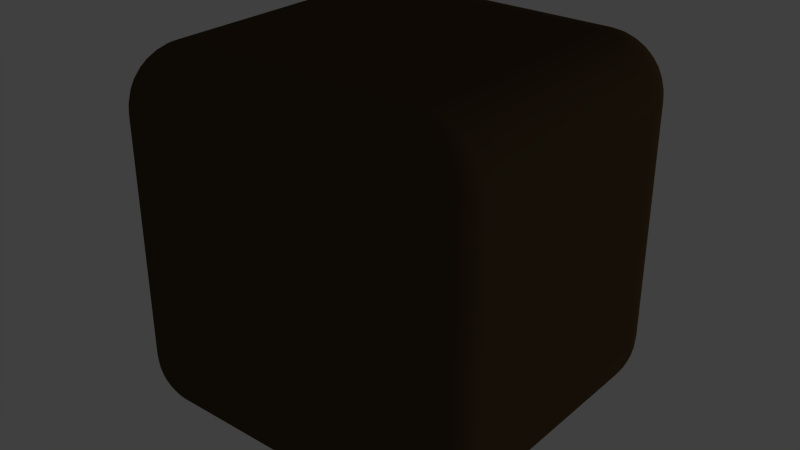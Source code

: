 # Source: boxSmall.blend  (saved by Blender 2.67.1; exported with 4.5.12 LTS)
import bpy
from mathutils import Matrix  # noqa: F401  (used for matrix-valued properties, if any)

bpy.ops.wm.read_factory_settings(use_empty=True)
scene = bpy.context.scene
scene.name = 'Scene'

# ---- collections
col_collection_1 = bpy.data.collections.new('Collection 1'); scene.collection.children.link(col_collection_1)

# ---- materials (node trees are filled in below, after node groups)
mat_swmaterial_0 = bpy.data.materials.new('SWMaterial-0')
mat_swmaterial_0.alpha_threshold = 0.0
mat_swmaterial_0.use_transparent_shadow = False
mat_swmaterial_0.diffuse_color = (0.08039, 0.05216, 0.02471, 1.0)
mat_swmaterial_0.specular_color = (0.3169, 0.3278, 0.3733)
mat_swmaterial_0.roughness = 0.5
mat_swmaterial_0.line_color = (0.0, 0.0, 0.0, 1.0)

# ---- material node trees

# ---- world
world_world = bpy.data.worlds.new('World'); scene.world = world_world
world_world.color = (0.05088, 0.05088, 0.05088)
world_world.use_sun_shadow = False
world_world.sun_shadow_jitter_overblur = 0.0
world_world.cycles.sampling_method = 'MANUAL'
world_world.cycles.sample_map_resolution = 256

# ---- cameras
cam_camera_0 = bpy.data.cameras.new('Camera-0')
cam_camera_0.clip_end = 5000.0
cam_camera_0.lens = 66.67
cam_camera_0.sensor_width = 32.0
cam_camera_0.sensor_height = 18.0
cam_camera_0.dof.focus_distance = 0.0
cam_camera_0.dof.aperture_fstop = 128.0

# ---- lights
light_light_2 = bpy.data.lights.new('Light-2', 'SUN')
light_light_2.color = (0.1, 0.1, 0.1)
light_light_2.transmission_factor = 0.0
light_light_2.angle = 0.1993
light_light_2.energy = 1.0
light_light_2.shadow_buffer_clip_start = 0.5
light_light_2.shadow_soft_size = 0.1
light_light_2.shadow_cascade_max_distance = 1000.0
light_light_2.cycles.use_multiple_importance_sampling = False
light_light_1 = bpy.data.lights.new('Light-1', 'SUN')
light_light_1.color = (0.2, 0.2, 0.2)
light_light_1.transmission_factor = 0.0
light_light_1.angle = 0.1993
light_light_1.energy = 1.0
light_light_1.shadow_buffer_clip_start = 0.5
light_light_1.shadow_soft_size = 0.1
light_light_1.shadow_cascade_max_distance = 1000.0
light_light_1.cycles.use_multiple_importance_sampling = False
light_light_0 = bpy.data.lights.new('Light-0', 'SUN')
light_light_0.color = (0.3, 0.3, 0.3)
light_light_0.transmission_factor = 0.0
light_light_0.angle = 0.1993
light_light_0.energy = 1.0
light_light_0.shadow_buffer_clip_start = 0.5
light_light_0.shadow_soft_size = 0.1
light_light_0.shadow_cascade_max_distance = 1000.0
light_light_0.cycles.use_multiple_importance_sampling = False

# ---- meshes
me_actorshape0_0_mesh = bpy.data.meshes.new('ActorShape0_0-Mesh')
me_actorshape0_0_mesh.from_pydata([(-0.3, 0.2, 0.2), (-0.3, 0.2, -0.2), (-0.3, -0.2, 0.2), (-0.3, -0.2, -0.2), (-0.2, -0.2, -0.3), (-0.2, 0.2, -0.3), (0.2, -0.2, -0.3), (0.2, 0.2, -0.3), (0.3, 0.2, 0.2), (0.3, -0.2, 0.2), (0.3, 0.2, -0.2), (0.3, -0.2, -0.2), (-0.2, 0.2, 0.3), (-0.2, -0.2, 0.3), (0.2, 0.2, 0.3), (0.2, -0.2, 0.3), (-0.2, -0.3, 0.2), (-0.2, -0.3, -0.2), (0.2, -0.3, 0.2), (0.2, -0.3, -0.2), (0.2, 0.3, -0.2), (-0.2, 0.3, -0.2), (0.2, 0.3, 0.2), (-0.2, 0.3, 0.2), (-0.2988, -0.2156, 0.2), (-0.2988, -0.2156, -0.2), (-0.2972, -0.2222, 0.2), (-0.2972, -0.2222, -0.2), (-0.2951, -0.2309, 0.2), (-0.2951, -0.2309, -0.2), (-0.29, -0.2433, 0.2), (-0.29, -0.2433, -0.2), (-0.2891, -0.2454, 0.2), (-0.2891, -0.2454, -0.2), (-0.2809, -0.2588, 0.2), (-0.2809, -0.2588, -0.2), (-0.278, -0.2622, 0.2), (-0.278, -0.2622, -0.2), (-0.2707, -0.2707, 0.2), (-0.2707, -0.2707, -0.2), (-0.2622, -0.278, 0.2), (-0.2622, -0.278, -0.2), (-0.2588, -0.2809, 0.2), (-0.2588, -0.2809, -0.2), (-0.2454, -0.2891, 0.2), (-0.2454, -0.2891, -0.2), (-0.2433, -0.29, 0.2), (-0.2433, -0.29, -0.2), (-0.2309, -0.2951, 0.2), (-0.2309, -0.2951, -0.2), (-0.2222, -0.2972, 0.2), (-0.2222, -0.2972, -0.2), (-0.2156, -0.2988, 0.2), (-0.2156, -0.2988, -0.2), (-0.2024, -0.2155, 0.2988), (-0.2, -0.2156, 0.2988), (-0.2, -0.2222, 0.2972), (-0.2048, -0.2305, 0.2951), (-0.2, -0.2309, 0.2951), (-0.2222, -0.2, 0.2972), (-0.2309, -0.2, 0.2951), (-0.2305, -0.2048, 0.2951), (-0.2433, -0.2, 0.29), (-0.2448, -0.2071, 0.2891), (-0.2, -0.2433, 0.29), (-0.2071, -0.2448, 0.2891), (-0.2, -0.2454, 0.2891), (-0.2092, -0.2581, 0.2809), (-0.2, -0.2588, 0.2809), (-0.2, -0.2622, 0.278), (-0.2111, -0.2698, 0.2707), (-0.2, -0.2707, 0.2707), (-0.2454, -0.2, 0.2891), (-0.2588, -0.2, 0.2809), (-0.2581, -0.2092, 0.2809), (-0.2622, -0.2, 0.278), (-0.2698, -0.2111, 0.2707), (-0.2707, -0.2, 0.2707), (-0.278, -0.2, 0.2622), (-0.2799, -0.2127, 0.2588), (-0.2, -0.278, 0.2622), (-0.2127, -0.2799, 0.2588), (-0.2, -0.2809, 0.2588), (-0.2139, -0.288, 0.2454), (-0.2, -0.2891, 0.2454), (-0.2, -0.29, 0.2433), (-0.2149, -0.2939, 0.2309), (-0.2, -0.2951, 0.2309), (-0.2809, -0.2, 0.2588), (-0.2891, -0.2, 0.2454), (-0.288, -0.2139, 0.2454), (-0.29, -0.2, 0.2433), (-0.2939, -0.2149, 0.2309), (-0.2155, -0.2024, 0.2988), (-0.2149, -0.2048, 0.2988), (-0.2294, -0.2095, 0.2951), (-0.2432, -0.214, 0.2891), (-0.2559, -0.2182, 0.2809), (-0.2672, -0.2219, 0.2707), (-0.2769, -0.225, 0.2588), (-0.2847, -0.2275, 0.2454), (-0.2905, -0.2294, 0.2309), (-0.2976, -0.2155, 0.2156), (-0.2939, -0.2305, 0.2156), (-0.2951, -0.2, 0.2309), (-0.2972, -0.2, 0.2222), (-0.2988, -0.2, 0.2156), (-0.2, -0.2972, 0.2222), (-0.2155, -0.2976, 0.2156), (-0.2, -0.2988, 0.2156), (-0.2305, -0.2939, 0.2156), (-0.2048, -0.2149, 0.2988), (-0.2095, -0.2294, 0.2951), (-0.214, -0.2432, 0.2891), (-0.2182, -0.2559, 0.2809), (-0.2219, -0.2672, 0.2707), (-0.225, -0.2769, 0.2588), (-0.2275, -0.2847, 0.2454), (-0.2294, -0.2905, 0.2309), (-0.2448, -0.288, 0.2156), (-0.2071, -0.2139, 0.2988), (-0.214, -0.2275, 0.2951), (-0.2206, -0.2405, 0.2891), (-0.2267, -0.2524, 0.2809), (-0.2321, -0.263, 0.2707), (-0.2367, -0.2721, 0.2588), (-0.2405, -0.2794, 0.2454), (-0.2432, -0.2847, 0.2309), (-0.2092, -0.2127, 0.2988), (-0.2182, -0.225, 0.2951), (-0.2267, -0.2367, 0.2891), (-0.2345, -0.2476, 0.2809), (-0.2416, -0.2572, 0.2707), (-0.2476, -0.2655, 0.2588), (-0.2524, -0.2721, 0.2454), (-0.2559, -0.2769, 0.2309), (-0.2581, -0.2799, 0.2156), (-0.2698, -0.2698, 0.2156), (-0.2111, -0.2111, 0.2988), (-0.2219, -0.2219, 0.2951), (-0.2321, -0.2321, 0.2891), (-0.2416, -0.2416, 0.2809), (-0.25, -0.25, 0.2707), (-0.2572, -0.2572, 0.2588), (-0.263, -0.263, 0.2454), (-0.2672, -0.2672, 0.2309), (-0.2799, -0.2581, 0.2156), (-0.2127, -0.2092, 0.2988), (-0.225, -0.2182, 0.2951), (-0.2367, -0.2267, 0.2891), (-0.2476, -0.2345, 0.2809), (-0.2572, -0.2416, 0.2707), (-0.2655, -0.2476, 0.2588), (-0.2721, -0.2524, 0.2454), (-0.2769, -0.2559, 0.2309), (-0.2139, -0.2071, 0.2988), (-0.2275, -0.214, 0.2951), (-0.2405, -0.2206, 0.2891), (-0.2524, -0.2267, 0.2809), (-0.263, -0.2321, 0.2707), (-0.2721, -0.2367, 0.2588), (-0.2794, -0.2405, 0.2454), (-0.2847, -0.2432, 0.2309), (-0.288, -0.2448, 0.2156), (-0.2156, -0.2, 0.2988), (-0.2149, -0.2048, -0.2988), (-0.2155, -0.2024, -0.2988), (-0.2127, -0.2092, -0.2988), (-0.2139, -0.2071, -0.2988), (-0.2111, -0.2111, -0.2988), (-0.2092, -0.2127, -0.2988), (-0.2071, -0.2139, -0.2988), (-0.2048, -0.2149, -0.2988), (-0.2024, -0.2155, -0.2988), (-0.2222, -0.2, -0.2972), (-0.2156, -0.2, -0.2988), (-0.2433, -0.2, -0.29), (-0.2309, -0.2, -0.2951), (-0.2305, -0.2048, -0.2951), (-0.2, -0.2433, -0.29), (-0.2, -0.2454, -0.2891), (-0.2071, -0.2448, -0.2891), (-0.2622, -0.2, -0.278), (-0.2588, -0.2, -0.2809), (-0.2581, -0.2092, -0.2809), (-0.2, -0.2622, -0.278), (-0.2, -0.2707, -0.2707), (-0.2111, -0.2698, -0.2707), (-0.278, -0.2, -0.2622), (-0.2707, -0.2, -0.2707), (-0.2698, -0.2111, -0.2707), (-0.2, -0.278, -0.2622), (-0.2, -0.2809, -0.2588), (-0.2127, -0.2799, -0.2588), (-0.29, -0.2, -0.2433), (-0.2891, -0.2, -0.2454), (-0.288, -0.2139, -0.2454), (-0.2, -0.29, -0.2433), (-0.2, -0.2951, -0.2309), (-0.2149, -0.2939, -0.2309), (-0.2972, -0.2, -0.2222), (-0.2951, -0.2, -0.2309), (-0.2939, -0.2149, -0.2309), (-0.2, -0.2972, -0.2222), (-0.2, -0.2988, -0.2156), (-0.2155, -0.2976, -0.2156), (-0.2305, -0.2939, -0.2156), (-0.2448, -0.288, -0.2156), (-0.2581, -0.2799, -0.2156), (-0.2698, -0.2698, -0.2156), (-0.2799, -0.2581, -0.2156), (-0.288, -0.2448, -0.2156), (-0.2939, -0.2305, -0.2156), (-0.2988, -0.2, -0.2156), (-0.2976, -0.2155, -0.2156), (-0.2905, -0.2294, -0.2309), (-0.2847, -0.2432, -0.2309), (-0.2769, -0.2559, -0.2309), (-0.2672, -0.2672, -0.2309), (-0.2559, -0.2769, -0.2309), (-0.2432, -0.2847, -0.2309), (-0.2294, -0.2905, -0.2309), (-0.2847, -0.2275, -0.2454), (-0.2794, -0.2405, -0.2454), (-0.2721, -0.2524, -0.2454), (-0.263, -0.263, -0.2454), (-0.2524, -0.2721, -0.2454), (-0.2405, -0.2794, -0.2454), (-0.2275, -0.2847, -0.2454), (-0.2139, -0.288, -0.2454), (-0.2, -0.2891, -0.2454), (-0.2809, -0.2, -0.2588), (-0.2799, -0.2127, -0.2588), (-0.2769, -0.225, -0.2588), (-0.2721, -0.2367, -0.2588), (-0.2655, -0.2476, -0.2588), (-0.2572, -0.2572, -0.2588), (-0.2476, -0.2655, -0.2588), (-0.2367, -0.2721, -0.2588), (-0.225, -0.2769, -0.2588), (-0.2672, -0.2219, -0.2707), (-0.263, -0.2321, -0.2707), (-0.2572, -0.2416, -0.2707), (-0.25, -0.25, -0.2707), (-0.2416, -0.2572, -0.2707), (-0.2321, -0.263, -0.2707), (-0.2219, -0.2672, -0.2707), (-0.2559, -0.2182, -0.2809), (-0.2524, -0.2267, -0.2809), (-0.2476, -0.2345, -0.2809), (-0.2416, -0.2416, -0.2809), (-0.2345, -0.2476, -0.2809), (-0.2267, -0.2524, -0.2809), (-0.2182, -0.2559, -0.2809), (-0.2092, -0.2581, -0.2809), (-0.2, -0.2588, -0.2809), (-0.2454, -0.2, -0.2891), (-0.2448, -0.2071, -0.2891), (-0.2432, -0.214, -0.2891), (-0.2405, -0.2206, -0.2891), (-0.2367, -0.2267, -0.2891), (-0.2321, -0.2321, -0.2891), (-0.2267, -0.2367, -0.2891), (-0.2206, -0.2405, -0.2891), (-0.214, -0.2432, -0.2891), (-0.2294, -0.2095, -0.2951), (-0.2275, -0.214, -0.2951), (-0.225, -0.2182, -0.2951), (-0.2219, -0.2219, -0.2951), (-0.2182, -0.225, -0.2951), (-0.214, -0.2275, -0.2951), (-0.2095, -0.2294, -0.2951), (-0.2048, -0.2305, -0.2951), (-0.2, -0.2156, -0.2988), (-0.2, -0.2222, -0.2972), (-0.2, -0.2309, -0.2951), (0.2, -0.2156, 0.2988), (0.2, -0.2222, 0.2972), (0.2, -0.2309, 0.2951), (0.2, -0.2433, 0.29), (0.2, -0.2454, 0.2891), (0.2, -0.2588, 0.2809), (0.2, -0.2622, 0.278), (0.2, -0.2707, 0.2707), (0.2, -0.278, 0.2622), (0.2, -0.2809, 0.2588), (0.2, -0.2891, 0.2454), (0.2, -0.29, 0.2433), (0.2, -0.2951, 0.2309), (0.2, -0.2972, 0.2222), (0.2, -0.2988, 0.2156), (-0.2988, 0.2, 0.2156), (-0.2972, 0.2, 0.2222), (-0.2951, 0.2, 0.2309), (-0.29, 0.2, 0.2433), (-0.2891, 0.2, 0.2454), (-0.2809, 0.2, 0.2588), (-0.278, 0.2, 0.2622), (-0.2707, 0.2, 0.2707), (-0.2622, 0.2, 0.278), (-0.2588, 0.2, 0.2809), (-0.2454, 0.2, 0.2891), (-0.2433, 0.2, 0.29), (-0.2309, 0.2, 0.2951), (-0.2222, 0.2, 0.2972), (-0.2156, 0.2, 0.2988), (-0.2156, 0.2988, 0.2), (-0.2156, 0.2988, -0.2), (-0.2222, 0.2972, 0.2), (-0.2222, 0.2972, -0.2), (-0.2309, 0.2951, 0.2), (-0.2309, 0.2951, -0.2), (-0.2433, 0.29, 0.2), (-0.2433, 0.29, -0.2), (-0.2454, 0.2891, 0.2), (-0.2454, 0.2891, -0.2), (-0.2588, 0.2809, 0.2), (-0.2588, 0.2809, -0.2), (-0.2622, 0.278, 0.2), (-0.2622, 0.278, -0.2), (-0.2707, 0.2707, 0.2), (-0.2707, 0.2707, -0.2), (-0.278, 0.2622, 0.2), (-0.278, 0.2622, -0.2), (-0.2809, 0.2588, 0.2), (-0.2809, 0.2588, -0.2), (-0.2891, 0.2454, 0.2), (-0.2891, 0.2454, -0.2), (-0.29, 0.2433, 0.2), (-0.29, 0.2433, -0.2), (-0.2951, 0.2309, 0.2), (-0.2951, 0.2309, -0.2), (-0.2972, 0.2222, 0.2), (-0.2972, 0.2222, -0.2), (-0.2988, 0.2156, 0.2), (-0.2988, 0.2156, -0.2), (-0.2156, 0.2, -0.2988), (-0.2222, 0.2, -0.2972), (-0.2309, 0.2, -0.2951), (-0.2433, 0.2, -0.29), (-0.2454, 0.2, -0.2891), (-0.2588, 0.2, -0.2809), (-0.2622, 0.2, -0.278), (-0.2707, 0.2, -0.2707), (-0.278, 0.2, -0.2622), (-0.2809, 0.2, -0.2588), (-0.2891, 0.2, -0.2454), (-0.29, 0.2, -0.2433), (-0.2951, 0.2, -0.2309), (-0.2972, 0.2, -0.2222), (-0.2988, 0.2, -0.2156), (0.2, -0.2156, -0.2988), (0.2, -0.2222, -0.2972), (0.2, -0.2309, -0.2951), (0.2, -0.2433, -0.29), (0.2, -0.2454, -0.2891), (0.2, -0.2588, -0.2809), (0.2, -0.2622, -0.278), (0.2, -0.2707, -0.2707), (0.2, -0.278, -0.2622), (0.2, -0.2809, -0.2588), (0.2, -0.2891, -0.2454), (0.2, -0.29, -0.2433), (0.2, -0.2951, -0.2309), (0.2, -0.2972, -0.2222), (0.2, -0.2988, -0.2156), (0.2988, -0.2156, -0.2), (0.2988, -0.2156, 0.2), (0.2972, -0.2222, -0.2), (0.2972, -0.2222, 0.2), (0.2951, -0.2309, -0.2), (0.2951, -0.2309, 0.2), (0.29, -0.2433, -0.2), (0.29, -0.2433, 0.2), (0.2891, -0.2454, -0.2), (0.2891, -0.2454, 0.2), (0.2809, -0.2588, -0.2), (0.2809, -0.2588, 0.2), (0.278, -0.2622, -0.2), (0.278, -0.2622, 0.2), (0.2707, -0.2707, -0.2), (0.2707, -0.2707, 0.2), (0.2622, -0.278, -0.2), (0.2622, -0.278, 0.2), (0.2588, -0.2809, -0.2), (0.2588, -0.2809, 0.2), (0.2454, -0.2891, -0.2), (0.2454, -0.2891, 0.2), (0.2433, -0.29, -0.2), (0.2433, -0.29, 0.2), (0.2309, -0.2951, -0.2), (0.2309, -0.2951, 0.2), (0.2222, -0.2972, -0.2), (0.2222, -0.2972, 0.2), (0.2156, -0.2988, -0.2), (0.2156, -0.2988, 0.2), (0.2155, -0.2024, 0.2988), (0.2156, -0.2, 0.2988), (0.2222, -0.2, 0.2972), (0.2305, -0.2048, 0.2951), (0.2309, -0.2, 0.2951), (0.2048, -0.2305, 0.2951), (0.2071, -0.2448, 0.2891), (0.2433, -0.2, 0.29), (0.2448, -0.2071, 0.2891), (0.2454, -0.2, 0.2891), (0.2581, -0.2092, 0.2809), (0.2588, -0.2, 0.2809), (0.2622, -0.2, 0.278), (0.2698, -0.2111, 0.2707), (0.2707, -0.2, 0.2707), (0.2092, -0.2581, 0.2809), (0.2111, -0.2698, 0.2707), (0.2127, -0.2799, 0.2588), (0.278, -0.2, 0.2622), (0.2799, -0.2127, 0.2588), (0.2809, -0.2, 0.2588), (0.288, -0.2139, 0.2454), (0.2891, -0.2, 0.2454), (0.29, -0.2, 0.2433), (0.2939, -0.2149, 0.2309), (0.2951, -0.2, 0.2309), (0.2139, -0.288, 0.2454), (0.2149, -0.2939, 0.2309), (0.2024, -0.2155, 0.2988), (0.2048, -0.2149, 0.2988), (0.2095, -0.2294, 0.2951), (0.214, -0.2432, 0.2891), (0.2182, -0.2559, 0.2809), (0.2219, -0.2672, 0.2707), (0.225, -0.2769, 0.2588), (0.2275, -0.2847, 0.2454), (0.2294, -0.2905, 0.2309), (0.2155, -0.2976, 0.2156), (0.2305, -0.2939, 0.2156), (0.2972, -0.2, 0.2222), (0.2976, -0.2155, 0.2156), (0.2988, -0.2, 0.2156), (0.2939, -0.2305, 0.2156), (0.2149, -0.2048, 0.2988), (0.2294, -0.2095, 0.2951), (0.2432, -0.214, 0.2891), (0.2559, -0.2182, 0.2809), (0.2672, -0.2219, 0.2707), (0.2769, -0.225, 0.2588), (0.2847, -0.2275, 0.2454), (0.2905, -0.2294, 0.2309), (0.288, -0.2448, 0.2156), (0.2139, -0.2071, 0.2988), (0.2275, -0.214, 0.2951), (0.2405, -0.2206, 0.2891), (0.2524, -0.2267, 0.2809), (0.263, -0.2321, 0.2707), (0.2721, -0.2367, 0.2588), (0.2794, -0.2405, 0.2454), (0.2847, -0.2432, 0.2309), (0.2127, -0.2092, 0.2988), (0.225, -0.2182, 0.2951), (0.2367, -0.2267, 0.2891), (0.2476, -0.2345, 0.2809), (0.2572, -0.2416, 0.2707), (0.2655, -0.2476, 0.2588), (0.2721, -0.2524, 0.2454), (0.2769, -0.2559, 0.2309), (0.2799, -0.2581, 0.2156), (0.2698, -0.2698, 0.2156), (0.2111, -0.2111, 0.2988), (0.2219, -0.2219, 0.2951), (0.2321, -0.2321, 0.2891), (0.2416, -0.2416, 0.2809), (0.25, -0.25, 0.2707), (0.2572, -0.2572, 0.2588), (0.263, -0.263, 0.2454), (0.2672, -0.2672, 0.2309), (0.2581, -0.2799, 0.2156), (0.2092, -0.2127, 0.2988), (0.2182, -0.225, 0.2951), (0.2267, -0.2367, 0.2891), (0.2345, -0.2476, 0.2809), (0.2416, -0.2572, 0.2707), (0.2476, -0.2655, 0.2588), (0.2524, -0.2721, 0.2454), (0.2559, -0.2769, 0.2309), (0.2071, -0.2139, 0.2988), (0.214, -0.2275, 0.2951), (0.2206, -0.2405, 0.2891), (0.2267, -0.2524, 0.2809), (0.2321, -0.263, 0.2707), (0.2367, -0.2721, 0.2588), (0.2405, -0.2794, 0.2454), (0.2432, -0.2847, 0.2309), (0.2448, -0.288, 0.2156), (-0.2155, 0.2024, 0.2988), (-0.2305, 0.2048, 0.2951), (-0.2, 0.2222, 0.2972), (-0.2, 0.2309, 0.2951), (-0.2048, 0.2305, 0.2951), (-0.2, 0.2433, 0.29), (-0.2071, 0.2448, 0.2891), (-0.2448, 0.2071, 0.2891), (-0.2581, 0.2092, 0.2809), (-0.2698, 0.2111, 0.2707), (-0.2, 0.2454, 0.2891), (-0.2, 0.2588, 0.2809), (-0.2092, 0.2581, 0.2809), (-0.2, 0.2622, 0.278), (-0.2111, 0.2698, 0.2707), (-0.2, 0.2707, 0.2707), (-0.2, 0.278, 0.2622), (-0.2127, 0.2799, 0.2588), (-0.2799, 0.2127, 0.2588), (-0.288, 0.2139, 0.2454), (-0.2939, 0.2149, 0.2309), (-0.2, 0.2809, 0.2588), (-0.2, 0.2891, 0.2454), (-0.2139, 0.288, 0.2454), (-0.2, 0.29, 0.2433), (-0.2149, 0.2939, 0.2309), (-0.2024, 0.2155, 0.2988), (-0.2048, 0.2149, 0.2988), (-0.2095, 0.2294, 0.2951), (-0.214, 0.2432, 0.2891), (-0.2182, 0.2559, 0.2809), (-0.2219, 0.2672, 0.2707), (-0.225, 0.2769, 0.2588), (-0.2275, 0.2847, 0.2454), (-0.2294, 0.2905, 0.2309), (-0.2155, 0.2976, 0.2156), (-0.2305, 0.2939, 0.2156), (-0.2, 0.2951, 0.2309), (-0.2, 0.2972, 0.2222), (-0.2, 0.2988, 0.2156), (-0.2976, 0.2155, 0.2156), (-0.2939, 0.2305, 0.2156), (-0.2149, 0.2048, 0.2988), (-0.2294, 0.2095, 0.2951), (-0.2432, 0.214, 0.2891), (-0.2559, 0.2182, 0.2809), (-0.2672, 0.2219, 0.2707), (-0.2769, 0.225, 0.2588), (-0.2847, 0.2275, 0.2454), (-0.2905, 0.2294, 0.2309), (-0.288, 0.2448, 0.2156), (-0.2139, 0.2071, 0.2988), (-0.2275, 0.214, 0.2951), (-0.2405, 0.2206, 0.2891), (-0.2524, 0.2267, 0.2809), (-0.263, 0.2321, 0.2707), (-0.2721, 0.2367, 0.2588), (-0.2794, 0.2405, 0.2454), (-0.2847, 0.2432, 0.2309), (-0.2127, 0.2092, 0.2988), (-0.225, 0.2182, 0.2951), (-0.2367, 0.2267, 0.2891), (-0.2476, 0.2345, 0.2809), (-0.2572, 0.2416, 0.2707), (-0.2655, 0.2476, 0.2588), (-0.2721, 0.2524, 0.2454), (-0.2769, 0.2559, 0.2309), (-0.2799, 0.2581, 0.2156), (-0.2698, 0.2698, 0.2156), (-0.2111, 0.2111, 0.2988), (-0.2219, 0.2219, 0.2951), (-0.2321, 0.2321, 0.2891), (-0.2416, 0.2416, 0.2809), (-0.25, 0.25, 0.2707), (-0.2572, 0.2572, 0.2588), (-0.263, 0.263, 0.2454), (-0.2672, 0.2672, 0.2309), (-0.2581, 0.2799, 0.2156), (-0.2092, 0.2127, 0.2988), (-0.2182, 0.225, 0.2951), (-0.2267, 0.2367, 0.2891), (-0.2345, 0.2476, 0.2809), (-0.2416, 0.2572, 0.2707), (-0.2476, 0.2655, 0.2588), (-0.2524, 0.2721, 0.2454), (-0.2559, 0.2769, 0.2309), (-0.2071, 0.2139, 0.2988), (-0.214, 0.2275, 0.2951), (-0.2206, 0.2405, 0.2891), (-0.2267, 0.2524, 0.2809), (-0.2321, 0.263, 0.2707), (-0.2367, 0.2721, 0.2588), (-0.2405, 0.2794, 0.2454), (-0.2432, 0.2847, 0.2309), (-0.2448, 0.288, 0.2156), (-0.2, 0.2156, 0.2988), (-0.2048, 0.2149, -0.2988), (-0.2024, 0.2155, -0.2988), (-0.2092, 0.2127, -0.2988), (-0.2071, 0.2139, -0.2988), (-0.2111, 0.2111, -0.2988), (-0.2127, 0.2092, -0.2988), (-0.2139, 0.2071, -0.2988), (-0.2149, 0.2048, -0.2988), (-0.2155, 0.2024, -0.2988), (-0.2, 0.2222, -0.2972), (-0.2, 0.2156, -0.2988), (-0.2, 0.2433, -0.29), (-0.2, 0.2309, -0.2951), (-0.2048, 0.2305, -0.2951), (-0.2448, 0.2071, -0.2891), (-0.2, 0.2622, -0.278), (-0.2, 0.2588, -0.2809), (-0.2092, 0.2581, -0.2809), (-0.2698, 0.2111, -0.2707), (-0.2, 0.278, -0.2622), (-0.2, 0.2707, -0.2707), (-0.2111, 0.2698, -0.2707), (-0.2799, 0.2127, -0.2588), (-0.2, 0.29, -0.2433), (-0.2, 0.2891, -0.2454), (-0.2139, 0.288, -0.2454), (-0.2939, 0.2149, -0.2309), (-0.2, 0.2972, -0.2222), (-0.2, 0.2951, -0.2309), (-0.2149, 0.2939, -0.2309), (-0.2976, 0.2155, -0.2156), (-0.2939, 0.2305, -0.2156), (-0.288, 0.2448, -0.2156), (-0.2799, 0.2581, -0.2156), (-0.2698, 0.2698, -0.2156), (-0.2581, 0.2799, -0.2156), (-0.2448, 0.288, -0.2156), (-0.2305, 0.2939, -0.2156), (-0.2, 0.2988, -0.2156), (-0.2155, 0.2976, -0.2156), (-0.2294, 0.2905, -0.2309), (-0.2432, 0.2847, -0.2309), (-0.2559, 0.2769, -0.2309), (-0.2672, 0.2672, -0.2309), (-0.2769, 0.2559, -0.2309), (-0.2847, 0.2432, -0.2309), (-0.2905, 0.2294, -0.2309), (-0.2275, 0.2847, -0.2454), (-0.2405, 0.2794, -0.2454), (-0.2524, 0.2721, -0.2454), (-0.263, 0.263, -0.2454), (-0.2721, 0.2524, -0.2454), (-0.2794, 0.2405, -0.2454), (-0.2847, 0.2275, -0.2454), (-0.288, 0.2139, -0.2454), (-0.2, 0.2809, -0.2588), (-0.2127, 0.2799, -0.2588), (-0.225, 0.2769, -0.2588), (-0.2367, 0.2721, -0.2588), (-0.2476, 0.2655, -0.2588), (-0.2572, 0.2572, -0.2588), (-0.2655, 0.2476, -0.2588), (-0.2721, 0.2367, -0.2588), (-0.2769, 0.225, -0.2588), (-0.2219, 0.2672, -0.2707), (-0.2321, 0.263, -0.2707), (-0.2416, 0.2572, -0.2707), (-0.25, 0.25, -0.2707), (-0.2572, 0.2416, -0.2707), (-0.263, 0.2321, -0.2707), (-0.2672, 0.2219, -0.2707), (-0.2182, 0.2559, -0.2809), (-0.2267, 0.2524, -0.2809), (-0.2345, 0.2476, -0.2809), (-0.2416, 0.2416, -0.2809), (-0.2476, 0.2345, -0.2809), (-0.2524, 0.2267, -0.2809), (-0.2559, 0.2182, -0.2809), (-0.2581, 0.2092, -0.2809), (-0.2, 0.2454, -0.2891), (-0.2071, 0.2448, -0.2891), (-0.214, 0.2432, -0.2891), (-0.2206, 0.2405, -0.2891), (-0.2267, 0.2367, -0.2891), (-0.2321, 0.2321, -0.2891), (-0.2367, 0.2267, -0.2891), (-0.2405, 0.2206, -0.2891), (-0.2432, 0.214, -0.2891), (-0.2095, 0.2294, -0.2951), (-0.214, 0.2275, -0.2951), (-0.2182, 0.225, -0.2951), (-0.2219, 0.2219, -0.2951), (-0.225, 0.2182, -0.2951), (-0.2275, 0.214, -0.2951), (-0.2294, 0.2095, -0.2951), (-0.2305, 0.2048, -0.2951), (0.2048, -0.2149, -0.2988), (0.2024, -0.2155, -0.2988), (0.2092, -0.2127, -0.2988), (0.2071, -0.2139, -0.2988), (0.2111, -0.2111, -0.2988), (0.2127, -0.2092, -0.2988), (0.2139, -0.2071, -0.2988), (0.2149, -0.2048, -0.2988), (0.2155, -0.2024, -0.2988), (0.2048, -0.2305, -0.2951), (0.2433, -0.2, -0.29), (0.2454, -0.2, -0.2891), (0.2448, -0.2071, -0.2891), (0.2092, -0.2581, -0.2809), (0.2622, -0.2, -0.278), (0.2707, -0.2, -0.2707), (0.2698, -0.2111, -0.2707), (0.2111, -0.2698, -0.2707), (0.278, -0.2, -0.2622), (0.2809, -0.2, -0.2588), (0.2799, -0.2127, -0.2588), (0.2139, -0.288, -0.2454), (0.29, -0.2, -0.2433), (0.2951, -0.2, -0.2309), (0.2939, -0.2149, -0.2309), (0.2149, -0.2939, -0.2309), (0.2972, -0.2, -0.2222), (0.2988, -0.2, -0.2156), (0.2976, -0.2155, -0.2156), (0.2939, -0.2305, -0.2156), (0.288, -0.2448, -0.2156), (0.2799, -0.2581, -0.2156), (0.2698, -0.2698, -0.2156), (0.2581, -0.2799, -0.2156), (0.2448, -0.288, -0.2156), (0.2305, -0.2939, -0.2156), (0.2155, -0.2976, -0.2156), (0.2294, -0.2905, -0.2309), (0.2432, -0.2847, -0.2309), (0.2559, -0.2769, -0.2309), (0.2672, -0.2672, -0.2309), (0.2769, -0.2559, -0.2309), (0.2847, -0.2432, -0.2309), (0.2905, -0.2294, -0.2309), (0.2275, -0.2847, -0.2454), (0.2405, -0.2794, -0.2454), (0.2524, -0.2721, -0.2454), (0.263, -0.263, -0.2454), (0.2721, -0.2524, -0.2454), (0.2794, -0.2405, -0.2454), (0.2847, -0.2275, -0.2454), (0.288, -0.2139, -0.2454), (0.2891, -0.2, -0.2454), (0.2127, -0.2799, -0.2588), (0.225, -0.2769, -0.2588), (0.2367, -0.2721, -0.2588), (0.2476, -0.2655, -0.2588), (0.2572, -0.2572, -0.2588), (0.2655, -0.2476, -0.2588), (0.2721, -0.2367, -0.2588), (0.2769, -0.225, -0.2588), (0.2219, -0.2672, -0.2707), (0.2321, -0.263, -0.2707), (0.2416, -0.2572, -0.2707), (0.25, -0.25, -0.2707), (0.2572, -0.2416, -0.2707), (0.263, -0.2321, -0.2707), (0.2672, -0.2219, -0.2707), (0.2182, -0.2559, -0.2809), (0.2267, -0.2524, -0.2809), (0.2345, -0.2476, -0.2809), (0.2416, -0.2416, -0.2809), (0.2476, -0.2345, -0.2809), (0.2524, -0.2267, -0.2809), (0.2559, -0.2182, -0.2809), (0.2581, -0.2092, -0.2809), (0.2588, -0.2, -0.2809), (0.2071, -0.2448, -0.2891), (0.214, -0.2432, -0.2891), (0.2206, -0.2405, -0.2891), (0.2267, -0.2367, -0.2891), (0.2321, -0.2321, -0.2891), (0.2367, -0.2267, -0.2891), (0.2405, -0.2206, -0.2891), (0.2432, -0.214, -0.2891), (0.2095, -0.2294, -0.2951), (0.214, -0.2275, -0.2951), (0.2182, -0.225, -0.2951), (0.2219, -0.2219, -0.2951), (0.225, -0.2182, -0.2951), (0.2275, -0.214, -0.2951), (0.2294, -0.2095, -0.2951), (0.2305, -0.2048, -0.2951), (0.2156, -0.2, -0.2988), (0.2222, -0.2, -0.2972), (0.2309, -0.2, -0.2951), (0.2156, 0.2, 0.2988), (0.2222, 0.2, 0.2972), (0.2309, 0.2, 0.2951), (0.2433, 0.2, 0.29), (0.2454, 0.2, 0.2891), (0.2588, 0.2, 0.2809), (0.2622, 0.2, 0.278), (0.2707, 0.2, 0.2707), (0.278, 0.2, 0.2622), (0.2809, 0.2, 0.2588), (0.2891, 0.2, 0.2454), (0.29, 0.2, 0.2433), (0.2951, 0.2, 0.2309), (0.2972, 0.2, 0.2222), (0.2988, 0.2, 0.2156), (0.2, 0.2988, 0.2156), (0.2, 0.2972, 0.2222), (0.2, 0.2951, 0.2309), (0.2, 0.29, 0.2433), (0.2, 0.2891, 0.2454), (0.2, 0.2809, 0.2588), (0.2, 0.278, 0.2622), (0.2, 0.2707, 0.2707), (0.2, 0.2622, 0.278), (0.2, 0.2588, 0.2809), (0.2, 0.2454, 0.2891), (0.2, 0.2433, 0.29), (0.2, 0.2309, 0.2951), (0.2, 0.2222, 0.2972), (0.2, 0.2156, 0.2988), (0.2, 0.2988, -0.2156), (0.2, 0.2972, -0.2222), (0.2, 0.2951, -0.2309), (0.2, 0.29, -0.2433), (0.2, 0.2891, -0.2454), (0.2, 0.2809, -0.2588), (0.2, 0.278, -0.2622), (0.2, 0.2707, -0.2707), (0.2, 0.2622, -0.278), (0.2, 0.2588, -0.2809), (0.2, 0.2454, -0.2891), (0.2, 0.2433, -0.29), (0.2, 0.2309, -0.2951), (0.2, 0.2222, -0.2972), (0.2, 0.2156, -0.2988), (0.2988, 0.2, -0.2156), (0.2972, 0.2, -0.2222), (0.2951, 0.2, -0.2309), (0.29, 0.2, -0.2433), (0.2891, 0.2, -0.2454), (0.2809, 0.2, -0.2588), (0.278, 0.2, -0.2622), (0.2707, 0.2, -0.2707), (0.2622, 0.2, -0.278), (0.2588, 0.2, -0.2809), (0.2454, 0.2, -0.2891), (0.2433, 0.2, -0.29), (0.2309, 0.2, -0.2951), (0.2222, 0.2, -0.2972), (0.2156, 0.2, -0.2988), (0.2024, 0.2155, 0.2988), (0.2048, 0.2305, 0.2951), (0.2305, 0.2048, 0.2951), (0.2448, 0.2071, 0.2891), (0.2071, 0.2448, 0.2891), (0.2092, 0.2581, 0.2809), (0.2111, 0.2698, 0.2707), (0.2581, 0.2092, 0.2809), (0.2698, 0.2111, 0.2707), (0.2799, 0.2127, 0.2588), (0.2127, 0.2799, 0.2588), (0.2139, 0.288, 0.2454), (0.2149, 0.2939, 0.2309), (0.288, 0.2139, 0.2454), (0.2939, 0.2149, 0.2309), (0.2155, 0.2024, 0.2988), (0.2149, 0.2048, 0.2988), (0.2294, 0.2095, 0.2951), (0.2432, 0.214, 0.2891), (0.2559, 0.2182, 0.2809), (0.2672, 0.2219, 0.2707), (0.2769, 0.225, 0.2588), (0.2847, 0.2275, 0.2454), (0.2905, 0.2294, 0.2309), (0.2976, 0.2155, 0.2156), (0.2939, 0.2305, 0.2156), (0.2155, 0.2976, 0.2156), (0.2156, 0.2988, 0.2), (0.2305, 0.2939, 0.2156), (0.2309, 0.2951, 0.2), (0.2222, 0.2972, 0.2), (0.2048, 0.2149, 0.2988), (0.2095, 0.2294, 0.2951), (0.214, 0.2432, 0.2891), (0.2182, 0.2559, 0.2809), (0.2219, 0.2672, 0.2707), (0.225, 0.2769, 0.2588), (0.2275, 0.2847, 0.2454), (0.2294, 0.2905, 0.2309), (0.2448, 0.288, 0.2156), (0.2454, 0.2891, 0.2), (0.2433, 0.29, 0.2), (0.2071, 0.2139, 0.2988), (0.214, 0.2275, 0.2951), (0.2206, 0.2405, 0.2891), (0.2267, 0.2524, 0.2809), (0.2321, 0.263, 0.2707), (0.2367, 0.2721, 0.2588), (0.2405, 0.2794, 0.2454), (0.2432, 0.2847, 0.2309), (0.2092, 0.2127, 0.2988), (0.2182, 0.225, 0.2951), (0.2267, 0.2367, 0.2891), (0.2345, 0.2476, 0.2809), (0.2416, 0.2572, 0.2707), (0.2476, 0.2655, 0.2588), (0.2524, 0.2721, 0.2454), (0.2559, 0.2769, 0.2309), (0.2581, 0.2799, 0.2156), (0.2588, 0.2809, 0.2), (0.2698, 0.2698, 0.2156), (0.2707, 0.2707, 0.2), (0.2622, 0.278, 0.2), (0.2111, 0.2111, 0.2988), (0.2219, 0.2219, 0.2951), (0.2321, 0.2321, 0.2891), (0.2416, 0.2416, 0.2809), (0.25, 0.25, 0.2707), (0.2572, 0.2572, 0.2588), (0.263, 0.263, 0.2454), (0.2672, 0.2672, 0.2309), (0.2799, 0.2581, 0.2156), (0.2809, 0.2588, 0.2), (0.278, 0.2622, 0.2), (0.2127, 0.2092, 0.2988), (0.225, 0.2182, 0.2951), (0.2367, 0.2267, 0.2891), (0.2476, 0.2345, 0.2809), (0.2572, 0.2416, 0.2707), (0.2655, 0.2476, 0.2588), (0.2721, 0.2524, 0.2454), (0.2769, 0.2559, 0.2309), (0.2139, 0.2071, 0.2988), (0.2275, 0.214, 0.2951), (0.2405, 0.2206, 0.2891), (0.2524, 0.2267, 0.2809), (0.263, 0.2321, 0.2707), (0.2721, 0.2367, 0.2588), (0.2794, 0.2405, 0.2454), (0.2847, 0.2432, 0.2309), (0.288, 0.2448, 0.2156), (0.2891, 0.2454, 0.2), (0.29, 0.2433, 0.2), (0.2988, 0.2156, 0.2), (0.2972, 0.2222, 0.2), (0.2951, 0.2309, 0.2), (0.2149, 0.2048, -0.2988), (0.2155, 0.2024, -0.2988), (0.2127, 0.2092, -0.2988), (0.2139, 0.2071, -0.2988), (0.2111, 0.2111, -0.2988), (0.2092, 0.2127, -0.2988), (0.2071, 0.2139, -0.2988), (0.2048, 0.2149, -0.2988), (0.2024, 0.2155, -0.2988), (0.2305, 0.2048, -0.2951), (0.2071, 0.2448, -0.2891), (0.2581, 0.2092, -0.2809), (0.2111, 0.2698, -0.2707), (0.2698, 0.2111, -0.2707), (0.2127, 0.2799, -0.2588), (0.288, 0.2139, -0.2454), (0.2149, 0.2939, -0.2309), (0.2939, 0.2149, -0.2309), (0.2155, 0.2976, -0.2156), (0.2156, 0.2988, -0.2), (0.2222, 0.2972, -0.2), (0.2305, 0.2939, -0.2156), (0.2309, 0.2951, -0.2), (0.2433, 0.29, -0.2), (0.2448, 0.288, -0.2156), (0.2454, 0.2891, -0.2), (0.2581, 0.2799, -0.2156), (0.2588, 0.2809, -0.2), (0.2622, 0.278, -0.2), (0.2698, 0.2698, -0.2156), (0.2707, 0.2707, -0.2), (0.278, 0.2622, -0.2), (0.2799, 0.2581, -0.2156), (0.2809, 0.2588, -0.2), (0.288, 0.2448, -0.2156), (0.2891, 0.2454, -0.2), (0.29, 0.2433, -0.2), (0.2939, 0.2305, -0.2156), (0.2988, 0.2156, -0.2), (0.2976, 0.2155, -0.2156), (0.2972, 0.2222, -0.2), (0.2951, 0.2309, -0.2), (0.2905, 0.2294, -0.2309), (0.2847, 0.2432, -0.2309), (0.2769, 0.2559, -0.2309), (0.2672, 0.2672, -0.2309), (0.2559, 0.2769, -0.2309), (0.2432, 0.2847, -0.2309), (0.2294, 0.2905, -0.2309), (0.2847, 0.2275, -0.2454), (0.2794, 0.2405, -0.2454), (0.2721, 0.2524, -0.2454), (0.263, 0.263, -0.2454), (0.2524, 0.2721, -0.2454), (0.2405, 0.2794, -0.2454), (0.2275, 0.2847, -0.2454), (0.2139, 0.288, -0.2454), (0.2799, 0.2127, -0.2588), (0.2769, 0.225, -0.2588), (0.2721, 0.2367, -0.2588), (0.2655, 0.2476, -0.2588), (0.2572, 0.2572, -0.2588), (0.2476, 0.2655, -0.2588), (0.2367, 0.2721, -0.2588), (0.225, 0.2769, -0.2588), (0.2672, 0.2219, -0.2707), (0.263, 0.2321, -0.2707), (0.2572, 0.2416, -0.2707), (0.25, 0.25, -0.2707), (0.2416, 0.2572, -0.2707), (0.2321, 0.263, -0.2707), (0.2219, 0.2672, -0.2707), (0.2559, 0.2182, -0.2809), (0.2524, 0.2267, -0.2809), (0.2476, 0.2345, -0.2809), (0.2416, 0.2416, -0.2809), (0.2345, 0.2476, -0.2809), (0.2267, 0.2524, -0.2809), (0.2182, 0.2559, -0.2809), (0.2092, 0.2581, -0.2809), (0.2448, 0.2071, -0.2891), (0.2432, 0.214, -0.2891), (0.2405, 0.2206, -0.2891), (0.2367, 0.2267, -0.2891), (0.2321, 0.2321, -0.2891), (0.2267, 0.2367, -0.2891), (0.2206, 0.2405, -0.2891), (0.214, 0.2432, -0.2891), (0.2294, 0.2095, -0.2951), (0.2275, 0.214, -0.2951), (0.225, 0.2182, -0.2951), (0.2219, 0.2219, -0.2951), (0.2182, 0.225, -0.2951), (0.214, 0.2275, -0.2951), (0.2095, 0.2294, -0.2951), (0.2048, 0.2305, -0.2951)], [], [(0, 1, 2), (2, 1, 3), (4, 5, 6), (6, 5, 7), (8, 9, 10), (10, 9, 11), (12, 13, 14), (14, 13, 15), (16, 17, 18), (18, 17, 19), (20, 21, 22), (22, 21, 23), (2, 3, 24), (24, 3, 25), (24, 25, 26), (26, 25, 27), (26, 27, 28), (28, 27, 29), (28, 29, 30), (30, 29, 31), (30, 31, 32), (32, 31, 33), (32, 33, 34), (34, 33, 35), (34, 35, 36), (36, 35, 37), (36, 37, 38), (38, 37, 39), (38, 39, 40), (40, 39, 41), (40, 41, 42), (42, 41, 43), (42, 43, 44), (44, 43, 45), (44, 45, 46), (46, 45, 47), (46, 47, 48), (48, 47, 49), (48, 49, 50), (50, 49, 51), (50, 51, 52), (52, 51, 53), (52, 53, 16), (16, 53, 17), (13, 54, 55), (55, 54, 56), (56, 54, 57), (56, 57, 58), (59, 60, 61), (61, 60, 62), (61, 62, 63), (58, 57, 64), (64, 57, 65), (64, 65, 66), (66, 65, 67), (66, 67, 68), (68, 67, 69), (69, 67, 70), (69, 70, 71), (62, 72, 63), (63, 72, 73), (63, 73, 74), (74, 73, 75), (74, 75, 76), (75, 77, 76), (76, 77, 78), (76, 78, 79), (71, 70, 80), (80, 70, 81), (80, 81, 82), (82, 81, 83), (82, 83, 84), (84, 83, 85), (85, 83, 86), (85, 86, 87), (78, 88, 79), (79, 88, 89), (79, 89, 90), (90, 89, 91), (90, 91, 92), (13, 93, 94), (94, 93, 61), (94, 61, 95), (95, 61, 63), (95, 63, 96), (96, 63, 74), (96, 74, 97), (97, 74, 76), (97, 76, 98), (98, 76, 79), (98, 79, 99), (99, 79, 90), (99, 90, 100), (100, 90, 92), (100, 92, 101), (101, 92, 102), (101, 102, 103), (91, 104, 92), (92, 104, 105), (92, 105, 102), (102, 105, 106), (102, 106, 2), (87, 86, 107), (107, 86, 108), (107, 108, 109), (109, 108, 52), (109, 52, 16), (110, 48, 50), (13, 111, 54), (54, 111, 112), (54, 112, 57), (57, 112, 113), (57, 113, 65), (65, 113, 114), (65, 114, 67), (67, 114, 115), (67, 115, 70), (70, 115, 116), (70, 116, 81), (81, 116, 117), (81, 117, 83), (83, 117, 118), (83, 118, 86), (86, 118, 110), (86, 110, 108), (108, 110, 50), (108, 50, 52), (119, 44, 46), (13, 120, 111), (111, 120, 121), (111, 121, 112), (112, 121, 122), (112, 122, 113), (113, 122, 123), (113, 123, 114), (114, 123, 124), (114, 124, 115), (115, 124, 125), (115, 125, 116), (116, 125, 126), (116, 126, 117), (117, 126, 127), (117, 127, 118), (118, 127, 119), (118, 119, 110), (110, 119, 46), (110, 46, 48), (13, 128, 120), (120, 128, 129), (120, 129, 121), (121, 129, 130), (121, 130, 122), (122, 130, 131), (122, 131, 123), (123, 131, 132), (123, 132, 124), (124, 132, 133), (124, 133, 125), (125, 133, 134), (125, 134, 126), (126, 134, 135), (126, 135, 127), (127, 135, 136), (127, 136, 119), (119, 136, 42), (119, 42, 44), (137, 38, 40), (13, 138, 128), (128, 138, 139), (128, 139, 129), (129, 139, 140), (129, 140, 130), (130, 140, 141), (130, 141, 131), (131, 141, 142), (131, 142, 132), (132, 142, 143), (132, 143, 133), (133, 143, 144), (133, 144, 134), (134, 144, 145), (134, 145, 135), (135, 145, 137), (135, 137, 136), (136, 137, 40), (136, 40, 42), (146, 34, 36), (13, 147, 138), (138, 147, 148), (138, 148, 139), (139, 148, 149), (139, 149, 140), (140, 149, 150), (140, 150, 141), (141, 150, 151), (141, 151, 142), (142, 151, 152), (142, 152, 143), (143, 152, 153), (143, 153, 144), (144, 153, 154), (144, 154, 145), (145, 154, 146), (145, 146, 137), (137, 146, 36), (137, 36, 38), (13, 155, 147), (147, 155, 156), (147, 156, 148), (148, 156, 157), (148, 157, 149), (149, 157, 158), (149, 158, 150), (150, 158, 159), (150, 159, 151), (151, 159, 160), (151, 160, 152), (152, 160, 161), (152, 161, 153), (153, 161, 162), (153, 162, 154), (154, 162, 163), (154, 163, 146), (146, 163, 32), (146, 32, 34), (13, 94, 155), (155, 94, 95), (155, 95, 156), (156, 95, 96), (156, 96, 157), (157, 96, 97), (157, 97, 158), (158, 97, 98), (158, 98, 159), (159, 98, 99), (159, 99, 160), (160, 99, 100), (160, 100, 161), (161, 100, 101), (161, 101, 162), (162, 101, 103), (162, 103, 163), (163, 103, 30), (163, 30, 32), (59, 61, 164), (164, 61, 93), (164, 93, 13), (2, 24, 102), (102, 24, 26), (102, 26, 103), (103, 26, 28), (103, 28, 30), (165, 166, 4), (167, 168, 4), (167, 4, 169), (170, 169, 4), (171, 170, 4), (172, 171, 4), (173, 172, 4), (174, 175, 166), (166, 175, 4), (168, 165, 4), (176, 177, 178), (179, 180, 181), (182, 183, 184), (185, 186, 187), (188, 189, 190), (191, 192, 193), (194, 195, 196), (197, 198, 199), (200, 201, 202), (203, 204, 205), (205, 204, 17), (17, 53, 205), (205, 53, 51), (205, 51, 206), (51, 49, 206), (206, 49, 47), (206, 47, 207), (207, 47, 45), (207, 45, 208), (45, 43, 208), (208, 43, 41), (208, 41, 209), (41, 39, 209), (209, 39, 37), (209, 37, 210), (210, 37, 35), (210, 35, 211), (35, 33, 211), (211, 33, 31), (211, 31, 212), (3, 213, 25), (25, 213, 214), (25, 214, 27), (27, 214, 212), (27, 212, 29), (29, 212, 31), (213, 200, 214), (214, 200, 202), (214, 202, 212), (212, 202, 215), (212, 215, 211), (211, 215, 216), (211, 216, 210), (210, 216, 217), (210, 217, 209), (209, 217, 218), (209, 218, 208), (208, 218, 219), (208, 219, 207), (207, 219, 220), (207, 220, 206), (206, 220, 221), (206, 221, 205), (205, 221, 199), (205, 199, 203), (203, 199, 198), (201, 194, 202), (202, 194, 196), (202, 196, 215), (215, 196, 222), (215, 222, 216), (216, 222, 223), (216, 223, 217), (217, 223, 224), (217, 224, 218), (218, 224, 225), (218, 225, 219), (219, 225, 226), (219, 226, 220), (220, 226, 227), (220, 227, 221), (221, 227, 228), (221, 228, 199), (199, 228, 229), (199, 229, 197), (197, 229, 230), (195, 231, 196), (196, 231, 232), (196, 232, 222), (222, 232, 233), (222, 233, 223), (223, 233, 234), (223, 234, 224), (224, 234, 235), (224, 235, 225), (225, 235, 236), (225, 236, 226), (226, 236, 237), (226, 237, 227), (227, 237, 238), (227, 238, 228), (228, 238, 239), (228, 239, 229), (229, 239, 193), (229, 193, 230), (230, 193, 192), (231, 188, 232), (232, 188, 190), (232, 190, 233), (233, 190, 240), (233, 240, 234), (234, 240, 241), (234, 241, 235), (235, 241, 242), (235, 242, 236), (236, 242, 243), (236, 243, 237), (237, 243, 244), (237, 244, 238), (238, 244, 245), (238, 245, 239), (239, 245, 246), (239, 246, 193), (193, 246, 187), (193, 187, 191), (191, 187, 186), (189, 182, 190), (190, 182, 184), (190, 184, 240), (240, 184, 247), (240, 247, 241), (241, 247, 248), (241, 248, 242), (242, 248, 249), (242, 249, 243), (243, 249, 250), (243, 250, 244), (244, 250, 251), (244, 251, 245), (245, 251, 252), (245, 252, 246), (246, 252, 253), (246, 253, 187), (187, 253, 254), (187, 254, 185), (185, 254, 255), (183, 256, 184), (184, 256, 257), (184, 257, 247), (247, 257, 258), (247, 258, 248), (248, 258, 259), (248, 259, 249), (249, 259, 260), (249, 260, 250), (250, 260, 261), (250, 261, 251), (251, 261, 262), (251, 262, 252), (252, 262, 263), (252, 263, 253), (253, 263, 264), (253, 264, 254), (254, 264, 181), (254, 181, 255), (255, 181, 180), (256, 176, 257), (257, 176, 178), (257, 178, 258), (258, 178, 265), (258, 265, 259), (259, 265, 266), (259, 266, 260), (260, 266, 267), (260, 267, 261), (261, 267, 268), (261, 268, 262), (262, 268, 269), (262, 269, 263), (263, 269, 270), (263, 270, 264), (264, 270, 271), (264, 271, 181), (181, 271, 272), (181, 272, 179), (273, 274, 272), (272, 274, 275), (272, 275, 179), (177, 174, 178), (178, 174, 166), (178, 166, 265), (265, 166, 165), (265, 165, 266), (266, 165, 168), (266, 168, 267), (267, 168, 167), (267, 167, 268), (268, 167, 169), (268, 169, 269), (269, 169, 170), (269, 170, 270), (270, 170, 171), (270, 171, 271), (271, 171, 172), (271, 172, 272), (272, 172, 173), (272, 173, 273), (273, 173, 4), (15, 13, 276), (276, 13, 55), (276, 55, 277), (277, 55, 56), (277, 56, 278), (278, 56, 58), (278, 58, 279), (279, 58, 64), (279, 64, 280), (280, 64, 66), (280, 66, 281), (281, 66, 68), (281, 68, 282), (282, 68, 69), (282, 69, 283), (283, 69, 71), (283, 71, 284), (284, 71, 80), (284, 80, 285), (285, 80, 82), (285, 82, 286), (286, 82, 84), (286, 84, 287), (287, 84, 85), (287, 85, 288), (288, 85, 87), (288, 87, 289), (289, 87, 107), (289, 107, 290), (290, 107, 109), (290, 109, 18), (18, 109, 16), (0, 2, 291), (291, 2, 106), (291, 106, 292), (292, 106, 105), (292, 105, 293), (293, 105, 104), (293, 104, 294), (294, 104, 91), (294, 91, 295), (295, 91, 89), (295, 89, 296), (296, 89, 88), (296, 88, 297), (297, 88, 78), (297, 78, 298), (298, 78, 77), (298, 77, 299), (299, 77, 75), (299, 75, 300), (300, 75, 73), (300, 73, 301), (301, 73, 72), (301, 72, 302), (302, 72, 62), (302, 62, 303), (303, 62, 60), (303, 60, 304), (304, 60, 59), (304, 59, 305), (305, 59, 164), (305, 164, 12), (12, 164, 13), (23, 21, 306), (306, 21, 307), (306, 307, 308), (308, 307, 309), (308, 309, 310), (310, 309, 311), (310, 311, 312), (312, 311, 313), (312, 313, 314), (314, 313, 315), (314, 315, 316), (316, 315, 317), (316, 317, 318), (318, 317, 319), (318, 319, 320), (320, 319, 321), (320, 321, 322), (322, 321, 323), (322, 323, 324), (324, 323, 325), (324, 325, 326), (326, 325, 327), (326, 327, 328), (328, 327, 329), (328, 329, 330), (330, 329, 331), (330, 331, 332), (332, 331, 333), (332, 333, 334), (334, 333, 335), (335, 0, 334), (0, 335, 1), (5, 4, 336), (336, 4, 175), (336, 175, 337), (337, 175, 174), (337, 174, 338), (338, 174, 177), (338, 177, 339), (339, 177, 176), (339, 176, 340), (340, 176, 256), (340, 256, 341), (341, 256, 183), (341, 183, 342), (342, 183, 182), (342, 182, 343), (343, 182, 189), (343, 189, 344), (344, 189, 188), (344, 188, 345), (345, 188, 231), (345, 231, 346), (346, 231, 195), (346, 195, 347), (347, 195, 194), (347, 194, 348), (348, 194, 201), (348, 201, 349), (349, 201, 200), (349, 200, 350), (350, 200, 213), (350, 213, 1), (1, 213, 3), (4, 6, 273), (273, 6, 351), (273, 351, 274), (274, 351, 352), (274, 352, 275), (275, 352, 353), (275, 353, 179), (179, 353, 354), (179, 354, 180), (180, 354, 355), (180, 355, 255), (255, 355, 356), (255, 356, 185), (185, 356, 357), (185, 357, 186), (186, 357, 358), (186, 358, 191), (191, 358, 359), (191, 359, 192), (192, 359, 360), (192, 360, 230), (230, 360, 361), (230, 361, 197), (197, 361, 362), (197, 362, 198), (198, 362, 363), (198, 363, 203), (203, 363, 364), (203, 364, 204), (204, 364, 365), (204, 365, 17), (17, 365, 19), (11, 9, 366), (366, 9, 367), (366, 367, 368), (368, 367, 369), (368, 369, 370), (370, 369, 371), (370, 371, 372), (372, 371, 373), (372, 373, 374), (374, 373, 375), (374, 375, 376), (376, 375, 377), (376, 377, 378), (378, 377, 379), (378, 379, 380), (380, 379, 381), (380, 381, 382), (382, 381, 383), (382, 383, 384), (384, 383, 385), (384, 385, 386), (386, 385, 387), (386, 387, 388), (388, 387, 389), (388, 389, 390), (390, 389, 391), (390, 391, 392), (392, 391, 393), (392, 393, 394), (394, 393, 395), (394, 395, 19), (19, 395, 18), (15, 396, 397), (397, 396, 398), (398, 396, 399), (398, 399, 400), (277, 278, 401), (401, 278, 279), (401, 279, 402), (400, 399, 403), (403, 399, 404), (403, 404, 405), (405, 404, 406), (405, 406, 407), (407, 406, 408), (408, 406, 409), (408, 409, 410), (279, 280, 402), (402, 280, 281), (402, 281, 411), (411, 281, 282), (411, 282, 412), (282, 283, 412), (412, 283, 284), (412, 284, 413), (410, 409, 414), (414, 409, 415), (414, 415, 416), (416, 415, 417), (416, 417, 418), (418, 417, 419), (419, 417, 420), (419, 420, 421), (284, 285, 413), (413, 285, 286), (413, 286, 422), (422, 286, 287), (422, 287, 423), (15, 424, 425), (425, 424, 401), (425, 401, 426), (426, 401, 402), (426, 402, 427), (427, 402, 411), (427, 411, 428), (428, 411, 412), (428, 412, 429), (429, 412, 413), (429, 413, 430), (430, 413, 422), (430, 422, 431), (431, 422, 423), (431, 423, 432), (432, 423, 433), (432, 433, 434), (287, 288, 423), (423, 288, 289), (423, 289, 433), (433, 289, 290), (433, 290, 18), (421, 420, 435), (435, 420, 436), (435, 436, 437), (437, 436, 367), (437, 367, 9), (438, 371, 369), (15, 439, 396), (396, 439, 440), (396, 440, 399), (399, 440, 441), (399, 441, 404), (404, 441, 442), (404, 442, 406), (406, 442, 443), (406, 443, 409), (409, 443, 444), (409, 444, 415), (415, 444, 445), (415, 445, 417), (417, 445, 446), (417, 446, 420), (420, 446, 438), (420, 438, 436), (436, 438, 369), (436, 369, 367), (447, 375, 373), (15, 448, 439), (439, 448, 449), (439, 449, 440), (440, 449, 450), (440, 450, 441), (441, 450, 451), (441, 451, 442), (442, 451, 452), (442, 452, 443), (443, 452, 453), (443, 453, 444), (444, 453, 454), (444, 454, 445), (445, 454, 455), (445, 455, 446), (446, 455, 447), (446, 447, 438), (438, 447, 373), (438, 373, 371), (15, 456, 448), (448, 456, 457), (448, 457, 449), (449, 457, 458), (449, 458, 450), (450, 458, 459), (450, 459, 451), (451, 459, 460), (451, 460, 452), (452, 460, 461), (452, 461, 453), (453, 461, 462), (453, 462, 454), (454, 462, 463), (454, 463, 455), (455, 463, 464), (455, 464, 447), (447, 464, 377), (447, 377, 375), (465, 381, 379), (15, 466, 456), (456, 466, 467), (456, 467, 457), (457, 467, 468), (457, 468, 458), (458, 468, 469), (458, 469, 459), (459, 469, 470), (459, 470, 460), (460, 470, 471), (460, 471, 461), (461, 471, 472), (461, 472, 462), (462, 472, 473), (462, 473, 463), (463, 473, 465), (463, 465, 464), (464, 465, 379), (464, 379, 377), (474, 385, 383), (15, 475, 466), (466, 475, 476), (466, 476, 467), (467, 476, 477), (467, 477, 468), (468, 477, 478), (468, 478, 469), (469, 478, 479), (469, 479, 470), (470, 479, 480), (470, 480, 471), (471, 480, 481), (471, 481, 472), (472, 481, 482), (472, 482, 473), (473, 482, 474), (473, 474, 465), (465, 474, 383), (465, 383, 381), (15, 483, 475), (475, 483, 484), (475, 484, 476), (476, 484, 485), (476, 485, 477), (477, 485, 486), (477, 486, 478), (478, 486, 487), (478, 487, 479), (479, 487, 488), (479, 488, 480), (480, 488, 489), (480, 489, 481), (481, 489, 490), (481, 490, 482), (482, 490, 491), (482, 491, 474), (474, 491, 387), (474, 387, 385), (15, 425, 483), (483, 425, 426), (483, 426, 484), (484, 426, 427), (484, 427, 485), (485, 427, 428), (485, 428, 486), (486, 428, 429), (486, 429, 487), (487, 429, 430), (487, 430, 488), (488, 430, 431), (488, 431, 489), (489, 431, 432), (489, 432, 490), (490, 432, 434), (490, 434, 491), (491, 434, 389), (491, 389, 387), (277, 401, 276), (276, 401, 424), (276, 424, 15), (18, 395, 433), (433, 395, 393), (433, 393, 434), (434, 393, 391), (434, 391, 389), (12, 492, 305), (305, 492, 304), (304, 492, 493), (304, 493, 303), (494, 495, 496), (496, 495, 497), (496, 497, 498), (303, 493, 302), (302, 493, 499), (302, 499, 301), (301, 499, 500), (301, 500, 300), (300, 500, 299), (299, 500, 501), (299, 501, 298), (497, 502, 498), (498, 502, 503), (498, 503, 504), (504, 503, 505), (504, 505, 506), (505, 507, 506), (506, 507, 508), (506, 508, 509), (298, 501, 297), (297, 501, 510), (297, 510, 296), (296, 510, 511), (296, 511, 295), (295, 511, 294), (294, 511, 512), (294, 512, 293), (508, 513, 509), (509, 513, 514), (509, 514, 515), (515, 514, 516), (515, 516, 517), (12, 518, 519), (519, 518, 496), (519, 496, 520), (520, 496, 498), (520, 498, 521), (521, 498, 504), (521, 504, 522), (522, 504, 506), (522, 506, 523), (523, 506, 509), (523, 509, 524), (524, 509, 515), (524, 515, 525), (525, 515, 517), (525, 517, 526), (526, 517, 527), (526, 527, 528), (516, 529, 517), (517, 529, 530), (517, 530, 527), (527, 530, 531), (527, 531, 23), (293, 512, 292), (292, 512, 532), (292, 532, 291), (291, 532, 334), (334, 0, 291), (533, 330, 332), (12, 534, 492), (492, 534, 535), (492, 535, 493), (493, 535, 536), (493, 536, 499), (499, 536, 537), (499, 537, 500), (500, 537, 538), (500, 538, 501), (501, 538, 539), (501, 539, 510), (510, 539, 540), (510, 540, 511), (511, 540, 541), (511, 541, 512), (512, 541, 533), (512, 533, 532), (532, 533, 332), (532, 332, 334), (542, 326, 328), (12, 543, 534), (534, 543, 544), (534, 544, 535), (535, 544, 545), (535, 545, 536), (536, 545, 546), (536, 546, 537), (537, 546, 547), (537, 547, 538), (538, 547, 548), (538, 548, 539), (539, 548, 549), (539, 549, 540), (540, 549, 550), (540, 550, 541), (541, 550, 542), (541, 542, 533), (533, 542, 328), (533, 328, 330), (12, 551, 543), (543, 551, 552), (543, 552, 544), (544, 552, 553), (544, 553, 545), (545, 553, 554), (545, 554, 546), (546, 554, 555), (546, 555, 547), (547, 555, 556), (547, 556, 548), (548, 556, 557), (548, 557, 549), (549, 557, 558), (549, 558, 550), (550, 558, 559), (550, 559, 542), (542, 559, 324), (542, 324, 326), (560, 320, 322), (12, 561, 551), (551, 561, 562), (551, 562, 552), (552, 562, 563), (552, 563, 553), (553, 563, 564), (553, 564, 554), (554, 564, 565), (554, 565, 555), (555, 565, 566), (555, 566, 556), (556, 566, 567), (556, 567, 557), (557, 567, 568), (557, 568, 558), (558, 568, 560), (558, 560, 559), (559, 560, 322), (559, 322, 324), (569, 316, 318), (12, 570, 561), (561, 570, 571), (561, 571, 562), (562, 571, 572), (562, 572, 563), (563, 572, 573), (563, 573, 564), (564, 573, 574), (564, 574, 565), (565, 574, 575), (565, 575, 566), (566, 575, 576), (566, 576, 567), (567, 576, 577), (567, 577, 568), (568, 577, 569), (568, 569, 560), (560, 569, 318), (560, 318, 320), (12, 578, 570), (570, 578, 579), (570, 579, 571), (571, 579, 580), (571, 580, 572), (572, 580, 581), (572, 581, 573), (573, 581, 582), (573, 582, 574), (574, 582, 583), (574, 583, 575), (575, 583, 584), (575, 584, 576), (576, 584, 585), (576, 585, 577), (577, 585, 586), (577, 586, 569), (569, 586, 314), (569, 314, 316), (12, 519, 578), (578, 519, 520), (578, 520, 579), (579, 520, 521), (579, 521, 580), (580, 521, 522), (580, 522, 581), (581, 522, 523), (581, 523, 582), (582, 523, 524), (582, 524, 583), (583, 524, 525), (583, 525, 584), (584, 525, 526), (584, 526, 585), (585, 526, 528), (585, 528, 586), (586, 528, 312), (586, 312, 314), (494, 496, 587), (587, 496, 518), (587, 518, 12), (23, 306, 527), (527, 306, 308), (527, 308, 528), (528, 308, 310), (528, 310, 312), (588, 589, 5), (590, 591, 5), (590, 5, 592), (593, 592, 5), (594, 593, 5), (595, 594, 5), (596, 595, 5), (597, 598, 589), (589, 598, 5), (591, 588, 5), (599, 600, 601), (339, 340, 602), (603, 604, 605), (342, 343, 606), (607, 608, 609), (344, 345, 610), (611, 612, 613), (347, 348, 614), (615, 616, 617), (349, 350, 618), (618, 350, 1), (1, 335, 618), (618, 335, 333), (618, 333, 619), (333, 331, 619), (619, 331, 329), (619, 329, 620), (620, 329, 327), (620, 327, 621), (327, 325, 621), (621, 325, 323), (621, 323, 622), (323, 321, 622), (622, 321, 319), (622, 319, 623), (623, 319, 317), (623, 317, 624), (317, 315, 624), (624, 315, 313), (624, 313, 625), (21, 626, 307), (307, 626, 627), (307, 627, 309), (309, 627, 625), (309, 625, 311), (311, 625, 313), (626, 615, 627), (627, 615, 617), (627, 617, 625), (625, 617, 628), (625, 628, 624), (624, 628, 629), (624, 629, 623), (623, 629, 630), (623, 630, 622), (622, 630, 631), (622, 631, 621), (621, 631, 632), (621, 632, 620), (620, 632, 633), (620, 633, 619), (619, 633, 634), (619, 634, 618), (618, 634, 614), (618, 614, 349), (349, 614, 348), (616, 611, 617), (617, 611, 613), (617, 613, 628), (628, 613, 635), (628, 635, 629), (629, 635, 636), (629, 636, 630), (630, 636, 637), (630, 637, 631), (631, 637, 638), (631, 638, 632), (632, 638, 639), (632, 639, 633), (633, 639, 640), (633, 640, 634), (634, 640, 641), (634, 641, 614), (614, 641, 642), (614, 642, 347), (347, 642, 346), (612, 643, 613), (613, 643, 644), (613, 644, 635), (635, 644, 645), (635, 645, 636), (636, 645, 646), (636, 646, 637), (637, 646, 647), (637, 647, 638), (638, 647, 648), (638, 648, 639), (639, 648, 649), (639, 649, 640), (640, 649, 650), (640, 650, 641), (641, 650, 651), (641, 651, 642), (642, 651, 610), (642, 610, 346), (346, 610, 345), (643, 607, 644), (644, 607, 609), (644, 609, 645), (645, 609, 652), (645, 652, 646), (646, 652, 653), (646, 653, 647), (647, 653, 654), (647, 654, 648), (648, 654, 655), (648, 655, 649), (649, 655, 656), (649, 656, 650), (650, 656, 657), (650, 657, 651), (651, 657, 658), (651, 658, 610), (610, 658, 606), (610, 606, 344), (344, 606, 343), (608, 603, 609), (609, 603, 605), (609, 605, 652), (652, 605, 659), (652, 659, 653), (653, 659, 660), (653, 660, 654), (654, 660, 661), (654, 661, 655), (655, 661, 662), (655, 662, 656), (656, 662, 663), (656, 663, 657), (657, 663, 664), (657, 664, 658), (658, 664, 665), (658, 665, 606), (606, 665, 666), (606, 666, 342), (342, 666, 341), (604, 667, 605), (605, 667, 668), (605, 668, 659), (659, 668, 669), (659, 669, 660), (660, 669, 670), (660, 670, 661), (661, 670, 671), (661, 671, 662), (662, 671, 672), (662, 672, 663), (663, 672, 673), (663, 673, 664), (664, 673, 674), (664, 674, 665), (665, 674, 675), (665, 675, 666), (666, 675, 602), (666, 602, 341), (341, 602, 340), (667, 599, 668), (668, 599, 601), (668, 601, 669), (669, 601, 676), (669, 676, 670), (670, 676, 677), (670, 677, 671), (671, 677, 678), (671, 678, 672), (672, 678, 679), (672, 679, 673), (673, 679, 680), (673, 680, 674), (674, 680, 681), (674, 681, 675), (675, 681, 682), (675, 682, 602), (602, 682, 683), (602, 683, 339), (336, 337, 683), (683, 337, 338), (683, 338, 339), (600, 597, 601), (601, 597, 589), (601, 589, 676), (676, 589, 588), (676, 588, 677), (677, 588, 591), (677, 591, 678), (678, 591, 590), (678, 590, 679), (679, 590, 592), (679, 592, 680), (680, 592, 593), (680, 593, 681), (681, 593, 594), (681, 594, 682), (682, 594, 595), (682, 595, 683), (683, 595, 596), (683, 596, 336), (336, 596, 5), (684, 685, 6), (686, 687, 6), (686, 6, 688), (689, 688, 6), (690, 689, 6), (691, 690, 6), (692, 691, 6), (352, 351, 685), (685, 351, 6), (687, 684, 6), (354, 353, 693), (694, 695, 696), (357, 356, 697), (698, 699, 700), (359, 358, 701), (702, 703, 704), (362, 361, 705), (706, 707, 708), (364, 363, 709), (710, 711, 712), (712, 711, 11), (11, 366, 712), (712, 366, 368), (712, 368, 713), (368, 370, 713), (713, 370, 372), (713, 372, 714), (714, 372, 374), (714, 374, 715), (374, 376, 715), (715, 376, 378), (715, 378, 716), (378, 380, 716), (716, 380, 382), (716, 382, 717), (717, 382, 384), (717, 384, 718), (384, 386, 718), (718, 386, 388), (718, 388, 719), (19, 365, 394), (394, 365, 720), (394, 720, 392), (392, 720, 719), (392, 719, 390), (390, 719, 388), (365, 364, 720), (720, 364, 709), (720, 709, 719), (719, 709, 721), (719, 721, 718), (718, 721, 722), (718, 722, 717), (717, 722, 723), (717, 723, 716), (716, 723, 724), (716, 724, 715), (715, 724, 725), (715, 725, 714), (714, 725, 726), (714, 726, 713), (713, 726, 727), (713, 727, 712), (712, 727, 708), (712, 708, 710), (710, 708, 707), (363, 362, 709), (709, 362, 705), (709, 705, 721), (721, 705, 728), (721, 728, 722), (722, 728, 729), (722, 729, 723), (723, 729, 730), (723, 730, 724), (724, 730, 731), (724, 731, 725), (725, 731, 732), (725, 732, 726), (726, 732, 733), (726, 733, 727), (727, 733, 734), (727, 734, 708), (708, 734, 735), (708, 735, 706), (706, 735, 736), (361, 360, 705), (705, 360, 737), (705, 737, 728), (728, 737, 738), (728, 738, 729), (729, 738, 739), (729, 739, 730), (730, 739, 740), (730, 740, 731), (731, 740, 741), (731, 741, 732), (732, 741, 742), (732, 742, 733), (733, 742, 743), (733, 743, 734), (734, 743, 744), (734, 744, 735), (735, 744, 704), (735, 704, 736), (736, 704, 703), (360, 359, 737), (737, 359, 701), (737, 701, 738), (738, 701, 745), (738, 745, 739), (739, 745, 746), (739, 746, 740), (740, 746, 747), (740, 747, 741), (741, 747, 748), (741, 748, 742), (742, 748, 749), (742, 749, 743), (743, 749, 750), (743, 750, 744), (744, 750, 751), (744, 751, 704), (704, 751, 700), (704, 700, 702), (702, 700, 699), (358, 357, 701), (701, 357, 697), (701, 697, 745), (745, 697, 752), (745, 752, 746), (746, 752, 753), (746, 753, 747), (747, 753, 754), (747, 754, 748), (748, 754, 755), (748, 755, 749), (749, 755, 756), (749, 756, 750), (750, 756, 757), (750, 757, 751), (751, 757, 758), (751, 758, 700), (700, 758, 759), (700, 759, 698), (698, 759, 760), (356, 355, 697), (697, 355, 761), (697, 761, 752), (752, 761, 762), (752, 762, 753), (753, 762, 763), (753, 763, 754), (754, 763, 764), (754, 764, 755), (755, 764, 765), (755, 765, 756), (756, 765, 766), (756, 766, 757), (757, 766, 767), (757, 767, 758), (758, 767, 768), (758, 768, 759), (759, 768, 696), (759, 696, 760), (760, 696, 695), (355, 354, 761), (761, 354, 693), (761, 693, 762), (762, 693, 769), (762, 769, 763), (763, 769, 770), (763, 770, 764), (764, 770, 771), (764, 771, 765), (765, 771, 772), (765, 772, 766), (766, 772, 773), (766, 773, 767), (767, 773, 774), (767, 774, 768), (768, 774, 775), (768, 775, 696), (696, 775, 776), (696, 776, 694), (777, 778, 776), (776, 778, 779), (776, 779, 694), (353, 352, 693), (693, 352, 685), (693, 685, 769), (769, 685, 684), (769, 684, 770), (770, 684, 687), (770, 687, 771), (771, 687, 686), (771, 686, 772), (772, 686, 688), (772, 688, 773), (773, 688, 689), (773, 689, 774), (774, 689, 690), (774, 690, 775), (775, 690, 691), (775, 691, 776), (776, 691, 692), (776, 692, 777), (777, 692, 6), (14, 15, 780), (780, 15, 397), (780, 397, 781), (781, 397, 398), (781, 398, 782), (782, 398, 400), (782, 400, 783), (783, 400, 403), (783, 403, 784), (784, 403, 405), (784, 405, 785), (785, 405, 407), (785, 407, 786), (786, 407, 408), (786, 408, 787), (787, 408, 410), (787, 410, 788), (788, 410, 414), (788, 414, 789), (789, 414, 416), (789, 416, 790), (790, 416, 418), (790, 418, 791), (791, 418, 419), (791, 419, 792), (792, 419, 421), (792, 421, 793), (793, 421, 435), (793, 435, 794), (794, 435, 437), (794, 437, 8), (8, 437, 9), (22, 23, 795), (795, 23, 531), (795, 531, 796), (796, 531, 530), (796, 530, 797), (797, 530, 529), (797, 529, 798), (798, 529, 516), (798, 516, 799), (799, 516, 514), (799, 514, 800), (800, 514, 513), (800, 513, 801), (801, 513, 508), (801, 508, 802), (802, 508, 507), (802, 507, 803), (803, 507, 505), (803, 505, 804), (804, 505, 503), (804, 503, 805), (805, 503, 502), (805, 502, 806), (806, 502, 497), (806, 497, 807), (807, 497, 495), (807, 495, 808), (808, 495, 494), (808, 494, 809), (809, 494, 587), (809, 587, 14), (14, 587, 12), (21, 20, 626), (626, 20, 810), (626, 810, 615), (615, 810, 811), (615, 811, 616), (616, 811, 812), (616, 812, 611), (611, 812, 813), (611, 813, 612), (612, 813, 814), (612, 814, 643), (643, 814, 815), (643, 815, 607), (607, 815, 816), (607, 816, 608), (608, 816, 817), (608, 817, 603), (603, 817, 818), (603, 818, 604), (604, 818, 819), (604, 819, 667), (667, 819, 820), (667, 820, 599), (599, 820, 821), (599, 821, 600), (600, 821, 822), (600, 822, 597), (597, 822, 823), (597, 823, 598), (598, 823, 824), (598, 824, 5), (5, 824, 7), (10, 11, 825), (825, 11, 711), (825, 711, 826), (826, 711, 710), (826, 710, 827), (827, 710, 707), (827, 707, 828), (828, 707, 706), (828, 706, 829), (829, 706, 736), (829, 736, 830), (830, 736, 703), (830, 703, 831), (831, 703, 702), (831, 702, 832), (832, 702, 699), (832, 699, 833), (833, 699, 698), (833, 698, 834), (834, 698, 760), (834, 760, 835), (835, 760, 695), (835, 695, 836), (836, 695, 694), (836, 694, 837), (837, 694, 779), (837, 779, 838), (838, 779, 778), (838, 778, 839), (839, 778, 777), (839, 777, 7), (7, 777, 6), (14, 840, 809), (809, 840, 808), (808, 840, 841), (808, 841, 807), (781, 782, 842), (842, 782, 783), (842, 783, 843), (807, 841, 806), (806, 841, 844), (806, 844, 805), (805, 844, 845), (805, 845, 804), (804, 845, 803), (803, 845, 846), (803, 846, 802), (783, 784, 843), (843, 784, 785), (843, 785, 847), (847, 785, 786), (847, 786, 848), (786, 787, 848), (848, 787, 788), (848, 788, 849), (802, 846, 801), (801, 846, 850), (801, 850, 800), (800, 850, 851), (800, 851, 799), (799, 851, 798), (798, 851, 852), (798, 852, 797), (788, 789, 849), (849, 789, 790), (849, 790, 853), (853, 790, 791), (853, 791, 854), (14, 855, 856), (856, 855, 842), (856, 842, 857), (857, 842, 843), (857, 843, 858), (858, 843, 847), (858, 847, 859), (859, 847, 848), (859, 848, 860), (860, 848, 849), (860, 849, 861), (861, 849, 853), (861, 853, 862), (862, 853, 854), (862, 854, 863), (863, 854, 864), (863, 864, 865), (791, 792, 854), (854, 792, 793), (854, 793, 864), (864, 793, 794), (864, 794, 8), (797, 852, 796), (796, 852, 866), (796, 866, 795), (795, 866, 867), (795, 867, 22), (868, 869, 870), (14, 871, 840), (840, 871, 872), (840, 872, 841), (841, 872, 873), (841, 873, 844), (844, 873, 874), (844, 874, 845), (845, 874, 875), (845, 875, 846), (846, 875, 876), (846, 876, 850), (850, 876, 877), (850, 877, 851), (851, 877, 878), (851, 878, 852), (852, 878, 868), (852, 868, 866), (866, 868, 870), (866, 870, 867), (879, 880, 881), (14, 882, 871), (871, 882, 883), (871, 883, 872), (872, 883, 884), (872, 884, 873), (873, 884, 885), (873, 885, 874), (874, 885, 886), (874, 886, 875), (875, 886, 887), (875, 887, 876), (876, 887, 888), (876, 888, 877), (877, 888, 889), (877, 889, 878), (878, 889, 879), (878, 879, 868), (868, 879, 881), (868, 881, 869), (14, 890, 882), (882, 890, 891), (882, 891, 883), (883, 891, 892), (883, 892, 884), (884, 892, 893), (884, 893, 885), (885, 893, 894), (885, 894, 886), (886, 894, 895), (886, 895, 887), (887, 895, 896), (887, 896, 888), (888, 896, 897), (888, 897, 889), (889, 897, 898), (889, 898, 879), (879, 898, 899), (879, 899, 880), (900, 901, 902), (14, 903, 890), (890, 903, 904), (890, 904, 891), (891, 904, 905), (891, 905, 892), (892, 905, 906), (892, 906, 893), (893, 906, 907), (893, 907, 894), (894, 907, 908), (894, 908, 895), (895, 908, 909), (895, 909, 896), (896, 909, 910), (896, 910, 897), (897, 910, 900), (897, 900, 898), (898, 900, 902), (898, 902, 899), (911, 912, 913), (14, 914, 903), (903, 914, 915), (903, 915, 904), (904, 915, 916), (904, 916, 905), (905, 916, 917), (905, 917, 906), (906, 917, 918), (906, 918, 907), (907, 918, 919), (907, 919, 908), (908, 919, 920), (908, 920, 909), (909, 920, 921), (909, 921, 910), (910, 921, 911), (910, 911, 900), (900, 911, 913), (900, 913, 901), (14, 922, 914), (914, 922, 923), (914, 923, 915), (915, 923, 924), (915, 924, 916), (916, 924, 925), (916, 925, 917), (917, 925, 926), (917, 926, 918), (918, 926, 927), (918, 927, 919), (919, 927, 928), (919, 928, 920), (920, 928, 929), (920, 929, 921), (921, 929, 930), (921, 930, 911), (911, 930, 931), (911, 931, 912), (14, 856, 922), (922, 856, 857), (922, 857, 923), (923, 857, 858), (923, 858, 924), (924, 858, 859), (924, 859, 925), (925, 859, 860), (925, 860, 926), (926, 860, 861), (926, 861, 927), (927, 861, 862), (927, 862, 928), (928, 862, 863), (928, 863, 929), (929, 863, 865), (929, 865, 930), (930, 865, 932), (930, 932, 931), (781, 842, 780), (780, 842, 855), (780, 855, 14), (8, 933, 864), (864, 933, 934), (864, 934, 865), (865, 934, 935), (865, 935, 932), (936, 937, 7), (938, 939, 7), (938, 7, 940), (941, 940, 7), (942, 941, 7), (943, 942, 7), (944, 943, 7), (838, 839, 937), (937, 839, 7), (939, 936, 7), (836, 837, 945), (821, 820, 946), (833, 834, 947), (818, 817, 948), (831, 832, 949), (816, 815, 950), (828, 829, 951), (813, 812, 952), (826, 827, 953), (811, 810, 954), (954, 810, 20), (20, 955, 954), (954, 955, 956), (954, 956, 957), (956, 958, 957), (957, 958, 959), (957, 959, 960), (960, 959, 961), (960, 961, 962), (961, 963, 962), (962, 963, 964), (962, 964, 965), (964, 966, 965), (965, 966, 967), (965, 967, 968), (968, 967, 969), (968, 969, 970), (969, 971, 970), (970, 971, 972), (970, 972, 973), (10, 825, 974), (974, 825, 975), (974, 975, 976), (976, 975, 973), (976, 973, 977), (977, 973, 972), (825, 826, 975), (975, 826, 953), (975, 953, 973), (973, 953, 978), (973, 978, 970), (970, 978, 979), (970, 979, 968), (968, 979, 980), (968, 980, 965), (965, 980, 981), (965, 981, 962), (962, 981, 982), (962, 982, 960), (960, 982, 983), (960, 983, 957), (957, 983, 984), (957, 984, 954), (954, 984, 952), (954, 952, 811), (811, 952, 812), (827, 828, 953), (953, 828, 951), (953, 951, 978), (978, 951, 985), (978, 985, 979), (979, 985, 986), (979, 986, 980), (980, 986, 987), (980, 987, 981), (981, 987, 988), (981, 988, 982), (982, 988, 989), (982, 989, 983), (983, 989, 990), (983, 990, 984), (984, 990, 991), (984, 991, 952), (952, 991, 992), (952, 992, 813), (813, 992, 814), (829, 830, 951), (951, 830, 993), (951, 993, 985), (985, 993, 994), (985, 994, 986), (986, 994, 995), (986, 995, 987), (987, 995, 996), (987, 996, 988), (988, 996, 997), (988, 997, 989), (989, 997, 998), (989, 998, 990), (990, 998, 999), (990, 999, 991), (991, 999, 1000), (991, 1000, 992), (992, 1000, 950), (992, 950, 814), (814, 950, 815), (830, 831, 993), (993, 831, 949), (993, 949, 994), (994, 949, 1001), (994, 1001, 995), (995, 1001, 1002), (995, 1002, 996), (996, 1002, 1003), (996, 1003, 997), (997, 1003, 1004), (997, 1004, 998), (998, 1004, 1005), (998, 1005, 999), (999, 1005, 1006), (999, 1006, 1000), (1000, 1006, 1007), (1000, 1007, 950), (950, 1007, 948), (950, 948, 816), (816, 948, 817), (832, 833, 949), (949, 833, 947), (949, 947, 1001), (1001, 947, 1008), (1001, 1008, 1002), (1002, 1008, 1009), (1002, 1009, 1003), (1003, 1009, 1010), (1003, 1010, 1004), (1004, 1010, 1011), (1004, 1011, 1005), (1005, 1011, 1012), (1005, 1012, 1006), (1006, 1012, 1013), (1006, 1013, 1007), (1007, 1013, 1014), (1007, 1014, 948), (948, 1014, 1015), (948, 1015, 818), (818, 1015, 819), (834, 835, 947), (947, 835, 1016), (947, 1016, 1008), (1008, 1016, 1017), (1008, 1017, 1009), (1009, 1017, 1018), (1009, 1018, 1010), (1010, 1018, 1019), (1010, 1019, 1011), (1011, 1019, 1020), (1011, 1020, 1012), (1012, 1020, 1021), (1012, 1021, 1013), (1013, 1021, 1022), (1013, 1022, 1014), (1014, 1022, 1023), (1014, 1023, 1015), (1015, 1023, 946), (1015, 946, 819), (819, 946, 820), (835, 836, 1016), (1016, 836, 945), (1016, 945, 1017), (1017, 945, 1024), (1017, 1024, 1018), (1018, 1024, 1025), (1018, 1025, 1019), (1019, 1025, 1026), (1019, 1026, 1020), (1020, 1026, 1027), (1020, 1027, 1021), (1021, 1027, 1028), (1021, 1028, 1022), (1022, 1028, 1029), (1022, 1029, 1023), (1023, 1029, 1030), (1023, 1030, 946), (946, 1030, 1031), (946, 1031, 821), (824, 823, 1031), (1031, 823, 822), (1031, 822, 821), (837, 838, 945), (945, 838, 937), (945, 937, 1024), (1024, 937, 936), (1024, 936, 1025), (1025, 936, 939), (1025, 939, 1026), (1026, 939, 938), (1026, 938, 1027), (1027, 938, 940), (1027, 940, 1028), (1028, 940, 941), (1028, 941, 1029), (1029, 941, 942), (1029, 942, 1030), (1030, 942, 943), (1030, 943, 1031), (1031, 943, 944), (1031, 944, 824), (824, 944, 7), (8, 10, 933), (933, 10, 974), (933, 974, 934), (934, 974, 976), (934, 976, 935), (935, 976, 977), (935, 977, 932), (932, 977, 972), (932, 972, 931), (931, 972, 971), (931, 971, 912), (912, 971, 969), (912, 969, 913), (913, 969, 967), (913, 967, 901), (901, 967, 966), (901, 966, 902), (902, 966, 964), (902, 964, 899), (899, 964, 963), (899, 963, 880), (880, 963, 961), (880, 961, 881), (881, 961, 959), (881, 959, 869), (869, 959, 958), (869, 958, 870), (870, 958, 956), (870, 956, 867), (867, 956, 955), (867, 955, 22), (22, 955, 20)])
me_actorshape0_0_mesh.polygons.foreach_set('use_smooth', [0, 0, 0, 0, 0, 0, 0, 0, 0, 0, 0, 0, 1, 1, 1, 1, 1, 1, 1, 1, 1, 1, 1, 1, 1, 1, 1, 1, 1, 1, 1, 1, 1, 1, 1, 1, 1, 1, 1, 1, 1, 1, 1, 1, 1, 1, 1, 1, 1, 1, 1, 1, 1, 1, 1, 1, 1, 1, 1, 1, 1, 1, 1, 1, 1, 1, 1, 1, 1, 1, 1, 1, 1, 1, 1, 1, 1, 1, 1, 1, 1, 1, 1, 1, 1, 1, 1, 1, 1, 1, 1, 1, 1, 1, 1, 1, 1, 1, 1, 1, 1, 1, 1, 1, 1, 1, 1, 1, 1, 1, 1, 1, 1, 1, 1, 1, 1, 1, 1, 1, 1, 1, 1, 1, 1, 1, 1, 1, 1, 1, 1, 1, 1, 1, 1, 1, 1, 1, 1, 1, 1, 1, 1, 1, 1, 1, 1, 1, 1, 1, 1, 1, 1, 1, 1, 1, 1, 1, 1, 1, 1, 1, 1, 1, 1, 1, 1, 1, 1, 1, 1, 1, 1, 1, 1, 1, 1, 1, 1, 1, 1, 1, 1, 1, 1, 1, 1, 1, 1, 1, 1, 1, 1, 1, 1, 1, 1, 1, 1, 1, 1, 1, 1, 1, 1, 1, 1, 1, 1, 1, 1, 1, 1, 1, 1, 1, 1, 1, 1, 1, 1, 1, 1, 1, 1, 1, 1, 1, 1, 1, 1, 1, 1, 1, 1, 1, 1, 1, 1, 1, 1, 1, 1, 1, 1, 1, 1, 1, 1, 1, 1, 1, 1, 1, 1, 1, 1, 1, 1, 1, 1, 1, 1, 1, 1, 1, 1, 1, 1, 1, 1, 1, 1, 1, 1, 1, 1, 1, 1, 1, 1, 1, 1, 1, 1, 1, 1, 1, 1, 1, 1, 1, 1, 1, 1, 1, 1, 1, 1, 1, 1, 1, 1, 1, 1, 1, 1, 1, 1, 1, 1, 1, 1, 1, 1, 1, 1, 1, 1, 1, 1, 1, 1, 1, 1, 1, 1, 1, 1, 1, 1, 1, 1, 1, 1, 1, 1, 1, 1, 1, 1, 1, 1, 1, 1, 1, 1, 1, 1, 1, 1, 1, 1, 1, 1, 1, 1, 1, 1, 1, 1, 1, 1, 1, 1, 1, 1, 1, 1, 1, 1, 1, 1, 1, 1, 1, 1, 1, 1, 1, 1, 1, 1, 1, 1, 1, 1, 1, 1, 1, 1, 1, 1, 1, 1, 1, 1, 1, 1, 1, 1, 1, 1, 1, 1, 1, 1, 1, 1, 1, 1, 1, 1, 1, 1, 1, 1, 1, 1, 1, 1, 1, 1, 1, 1, 1, 1, 1, 1, 1, 1, 1, 1, 1, 1, 1, 1, 1, 1, 1, 1, 1, 1, 1, 1, 1, 1, 1, 1, 1, 1, 1, 1, 1, 1, 1, 1, 1, 1, 1, 1, 1, 1, 1, 1, 1, 1, 1, 1, 1, 1, 1, 1, 1, 1, 1, 1, 1, 1, 1, 1, 1, 1, 1, 1, 1, 1, 1, 1, 1, 1, 1, 1, 1, 1, 1, 1, 1, 1, 1, 1, 1, 1, 1, 1, 1, 1, 1, 1, 1, 1, 1, 1, 1, 1, 1, 1, 1, 1, 1, 1, 1, 1, 1, 1, 1, 1, 1, 1, 1, 1, 1, 1, 1, 1, 1, 1, 1, 1, 1, 1, 1, 1, 1, 1, 1, 1, 1, 1, 1, 1, 1, 1, 1, 1, 1, 1, 1, 1, 1, 1, 1, 1, 1, 1, 1, 1, 1, 1, 1, 1, 1, 1, 1, 1, 1, 1, 1, 1, 1, 1, 1, 1, 1, 1, 1, 1, 1, 1, 1, 1, 1, 1, 1, 1, 1, 1, 1, 1, 1, 1, 1, 1, 1, 1, 1, 1, 1, 1, 1, 1, 1, 1, 1, 1, 1, 1, 1, 1, 1, 1, 1, 1, 1, 1, 1, 1, 1, 1, 1, 1, 1, 1, 1, 1, 1, 1, 1, 1, 1, 1, 1, 1, 1, 1, 1, 1, 1, 1, 1, 1, 1, 1, 1, 1, 1, 1, 1, 1, 1, 1, 1, 1, 1, 1, 1, 1, 1, 1, 1, 1, 1, 1, 1, 1, 1, 1, 1, 1, 1, 1, 1, 1, 1, 1, 1, 1, 1, 1, 1, 1, 1, 1, 1, 1, 1, 1, 1, 1, 1, 1, 1, 1, 1, 1, 1, 1, 1, 1, 1, 1, 1, 1, 1, 1, 1, 1, 1, 1, 1, 1, 1, 1, 1, 1, 1, 1, 1, 1, 1, 1, 1, 1, 1, 1, 1, 1, 1, 1, 1, 1, 1, 1, 1, 1, 1, 1, 1, 1, 1, 1, 1, 1, 1, 1, 1, 1, 1, 1, 1, 1, 1, 1, 1, 1, 1, 1, 1, 1, 1, 1, 1, 1, 1, 1, 1, 1, 1, 1, 1, 1, 1, 1, 1, 1, 1, 1, 1, 1, 1, 1, 1, 1, 1, 1, 1, 1, 1, 1, 1, 1, 1, 1, 1, 1, 1, 1, 1, 1, 1, 1, 1, 1, 1, 1, 1, 1, 1, 1, 1, 1, 1, 1, 1, 1, 1, 1, 1, 1, 1, 1, 1, 1, 1, 1, 1, 1, 1, 1, 1, 1, 1, 1, 1, 1, 1, 1, 1, 1, 1, 1, 1, 1, 1, 1, 1, 1, 1, 1, 1, 1, 1, 1, 1, 1, 1, 1, 1, 1, 1, 1, 1, 1, 1, 1, 1, 1, 1, 1, 1, 1, 1, 1, 1, 1, 1, 1, 1, 1, 1, 1, 1, 1, 1, 1, 1, 1, 1, 1, 1, 1, 1, 1, 1, 1, 1, 1, 1, 1, 1, 1, 1, 1, 1, 1, 1, 1, 1, 1, 1, 1, 1, 1, 1, 1, 1, 1, 1, 1, 1, 1, 1, 1, 1, 1, 1, 1, 1, 1, 1, 1, 1, 1, 1, 1, 1, 1, 1, 1, 1, 1, 1, 1, 1, 1, 1, 1, 1, 1, 1, 1, 1, 1, 1, 1, 1, 1, 1, 1, 1, 1, 1, 1, 1, 1, 1, 1, 1, 1, 1, 1, 1, 1, 1, 1, 1, 1, 1, 1, 1, 1, 1, 1, 1, 1, 1, 1, 1, 1, 1, 1, 1, 1, 1, 1, 1, 1, 1, 1, 1, 1, 1, 1, 1, 1, 1, 1, 1, 1, 1, 1, 1, 1, 1, 1, 1, 1, 1, 1, 1, 1, 1, 1, 1, 1, 1, 1, 1, 1, 1, 1, 1, 1, 1, 1, 1, 1, 1, 1, 1, 1, 1, 1, 1, 1, 1, 1, 1, 1, 1, 1, 1, 1, 1, 1, 1, 1, 1, 1, 1, 1, 1, 1, 1, 1, 1, 1, 1, 1, 1, 1, 1, 1, 1, 1, 1, 1, 1, 1, 1, 1, 1, 1, 1, 1, 1, 1, 1, 1, 1, 1, 1, 1, 1, 1, 1, 1, 1, 1, 1, 1, 1, 1, 1, 1, 1, 1, 1, 1, 1, 1, 1, 1, 1, 1, 1, 1, 1, 1, 1, 1, 1, 1, 1, 1, 1, 1, 1, 1, 1, 1, 1, 1, 1, 1, 1, 1, 1, 1, 1, 1, 1, 1, 1, 1, 1, 1, 1, 1, 1, 1, 1, 1, 1, 1, 1, 1, 1, 1, 1, 1, 1, 1, 1, 1, 1, 1, 1, 1, 1, 1, 1, 1, 1, 1, 1, 1, 1, 1, 1, 1, 1, 1, 1, 1, 1, 1, 1, 1, 1, 1, 1, 1, 1, 1, 1, 1, 1, 1, 1, 1, 1, 1, 1, 1, 1, 1, 1, 1, 1, 1, 1, 1, 1, 1, 1, 1, 1, 1, 1, 1, 1, 1, 1, 1, 1, 1, 1, 1, 1, 1, 1, 1, 1, 1, 1, 1, 1, 1, 1, 1, 1, 1, 1, 1, 1, 1, 1, 1, 1, 1, 1, 1, 1, 1, 1, 1, 1, 1, 1, 1, 1, 1, 1, 1, 1, 1, 1, 1, 1, 1, 1, 1, 1, 1, 1, 1, 1, 1, 1, 1, 1, 1, 1, 1, 1, 1, 1, 1, 1, 1, 1, 1, 1, 1, 1, 1, 1, 1, 1, 1, 1, 1, 1, 1, 1, 1, 1, 1, 1, 1, 1, 1, 1, 1, 1, 1, 1, 1, 1, 1, 1, 1, 1, 1, 1, 1, 1, 1, 1, 1, 1, 1, 1, 1, 1, 1, 1, 1, 1, 1, 1, 1, 1, 1, 1, 1, 1, 1, 1, 1, 1, 1, 1, 1, 1, 1, 1, 1, 1, 1, 1, 1, 1, 1, 1, 1, 1, 1, 1, 1, 1, 1, 1, 1, 1, 1, 1, 1, 1, 1, 1, 1, 1, 1, 1, 1, 1, 1, 1, 1, 1, 1, 1, 1, 1, 1, 1, 1, 1, 1, 1, 1, 1, 1, 1, 1, 1, 1, 1, 1, 1, 1, 1, 1, 1, 1, 1, 1, 1, 1, 1, 1, 1, 1, 1, 1, 1, 1, 1, 1, 1, 1, 1, 1, 1, 1, 1, 1, 1, 1, 1, 1, 1, 1, 1, 1, 1, 1, 1, 1, 1, 1, 1, 1, 1, 1, 1, 1, 1, 1, 1, 1, 1, 1, 1, 1, 1, 1, 1, 1, 1, 1, 1, 1, 1, 1, 1, 1, 1, 1, 1, 1, 1, 1, 1, 1, 1, 1, 1, 1, 1, 1, 1, 1, 1, 1, 1, 1, 1, 1, 1, 1, 1, 1, 1, 1, 1, 1, 1, 1, 1, 1, 1, 1, 1, 1, 1, 1, 1, 1, 1, 1, 1, 1, 1, 1, 1, 1, 1, 1, 1, 1, 1, 1, 1, 1, 1, 1, 1, 1, 1, 1, 1, 1, 1, 1, 1, 1, 1, 1, 1, 1, 1, 1, 1, 1, 1, 1, 1, 1, 1, 1, 1, 1, 1, 1, 1, 1, 1, 1, 1, 1, 1, 1, 1, 1, 1, 1, 1, 1, 1, 1, 1, 1, 1, 1, 1, 1, 1, 1, 1, 1, 1, 1, 1, 1, 1, 1, 1, 1, 1, 1, 1, 1, 1, 1, 1, 1, 1, 1, 1, 1, 1, 1, 1, 1, 1, 1, 1, 1, 1, 1, 1, 1, 1, 1, 1, 1, 1, 1, 1, 1, 1, 1, 1, 1, 1, 1, 1, 1, 1, 1, 1, 1, 1, 1, 1, 1, 1, 1, 1, 1, 1, 1, 1, 1, 1, 1, 1, 1, 1, 1, 1, 1, 1, 1, 1, 1, 1, 1, 1, 1, 1, 1, 1, 1, 1, 1, 1, 1, 1, 1, 1, 1, 1, 1, 1, 1, 1, 1, 1, 1, 1, 1, 1, 1, 1, 1, 1, 1, 1, 1, 1, 1, 1, 1, 1, 1, 1, 1, 1, 1, 1, 1, 1, 1, 1, 1, 1, 1, 1, 1, 1, 1, 1, 1, 1, 1, 1, 1, 1, 1, 1, 1, 1, 1, 1, 1, 1, 1, 1, 1, 1, 1, 1, 1, 1, 1, 1, 1, 1, 1, 1, 1, 1, 1, 1, 1, 1, 1, 1, 1, 1, 1, 1, 1, 1, 1, 1, 1, 1, 1, 1, 1, 1, 1, 1, 1, 1, 1, 1, 1, 1, 1, 1, 1, 1, 1, 1, 1, 1, 1, 1, 1, 1, 1, 1, 1, 1, 1, 1, 1, 1, 1, 1, 1, 1, 1, 1, 1, 1, 1, 1, 1, 1, 1, 1, 1, 1, 1, 1, 1, 1, 1, 1, 1, 1, 1, 1, 1, 1, 1, 1, 1, 1, 1, 1, 1, 1, 1, 1, 1, 1, 1, 1, 1, 1, 1, 1, 1, 1, 1, 1, 1, 1, 1, 1, 1, 1, 1, 1, 1, 1, 1, 1, 1, 1, 1, 1, 1, 1, 1, 1, 1, 1, 1, 1, 1, 1, 1, 1, 1, 1, 1, 1, 1, 1, 1, 1, 1, 1, 1, 1, 1, 1, 1, 1, 1, 1, 1, 1, 1, 1, 1, 1, 1, 1, 1, 1, 1, 1, 1, 1, 1, 1, 1, 1, 1, 1, 1, 1, 1, 1, 1, 1, 1, 1, 1, 1, 1, 1, 1, 1, 1, 1, 1, 1, 1, 1, 1, 1, 1, 1, 1, 1, 1, 1, 1, 1, 1, 1, 1, 1, 1, 1, 1, 1, 1, 1, 1, 1, 1, 1, 1, 1, 1, 1, 1, 1, 1, 1, 1, 1, 1, 1, 1, 1, 1, 1, 1, 1, 1, 1, 1, 1, 1, 1, 1, 1, 1, 1, 1, 1, 1, 1, 1, 1, 1, 1, 1, 1, 1, 1, 1, 1, 1, 1, 1, 1, 1, 1, 1, 1, 1, 1, 1, 1, 1, 1, 1, 1, 1, 1, 1, 1, 1, 1, 1, 1, 1, 1, 1, 1, 1, 1, 1, 1, 1, 1, 1, 1, 1, 1, 1, 1, 1, 1, 1, 1])
me_actorshape0_0_mesh.materials.append(mat_swmaterial_0)
me_actorshape0_0_mesh.use_remesh_preserve_volume = False
me_actorshape0_0_mesh.use_remesh_preserve_attributes = False
me_actorshape0_0_mesh.use_mirror_vertex_groups = False
me_actorshape0_0_mesh.update()

# ---- objects
ob_camera_0 = bpy.data.objects.new('Camera-0', cam_camera_0)
ob_light_2 = bpy.data.objects.new('Light-2', light_light_2)
ob_light_1 = bpy.data.objects.new('Light-1', light_light_1)
ob_light_0 = bpy.data.objects.new('Light-0', light_light_0)
ob_actor0 = bpy.data.objects.new('Actor0', me_actorshape0_0_mesh)

# ---- transforms, parenting, visibility, modifiers, constraints
ob_camera_0.location = (0.3046, 3.466, 2.321)
ob_camera_0.rotation_euler = (0.8264, 0.636, 2.587)
ob_camera_0.scale = (1.0, 1.0, 1.0)
ob_camera_0.lineart.crease_threshold = 0.0
ob_light_2.location = (-3.4, 6.1, -7.1)
ob_light_2.rotation_euler = (-2.458, 0.1767, 0.06295)
ob_light_2.scale = (1.0, 1.0, 1.0)
ob_light_2.lineart.crease_threshold = 0.0
ob_light_1.location = (-9.2, 3.4, -1.8)
ob_light_1.rotation_euler = (-1.87, -0.9124, 1.174)
ob_light_1.lineart.crease_threshold = 0.0
ob_light_0.location = (7.1, 7.1, 0.0)
ob_light_0.rotation_euler = (-1.571, 0.4636, -0.4636)
ob_light_0.scale = (1.0, 1.0, 1.0)
ob_light_0.lineart.crease_threshold = 0.0
ob_actor0.location = (0.0, 0.0, 0.0)
ob_actor0.scale = (0.25, 0.25, 0.25)
ob_actor0.lineart.crease_threshold = 0.0

# ---- collection membership
col_collection_1.objects.link(ob_camera_0)
col_collection_1.objects.link(ob_light_2)
col_collection_1.objects.link(ob_light_1)
col_collection_1.objects.link(ob_light_0)
col_collection_1.objects.link(ob_actor0)

# ---- scene / render settings (as saved in the file)
scene.frame_start = 1; scene.frame_end = 250; scene.frame_set(1)
scene.render.engine = 'BLENDER_EEVEE_NEXT'
scene.render.image_settings.color_mode = 'RGB'
scene.render.image_settings.compression = 90
scene.render.resolution_percentage = 50
scene.render.dither_intensity = 0.0
scene.cycles.use_denoising = False
scene.cycles.samples = 10
scene.cycles.sampling_pattern = 'TABULATED_SOBOL'
scene.cycles.light_sampling_threshold = 0.0
scene.cycles.use_adaptive_sampling = False
scene.cycles.use_light_tree = False
scene.cycles.blur_glossy = 0.0
scene.cycles.volume_bounces = 1
scene.cycles.pixel_filter_type = 'GAUSSIAN'
scene.cycles.sample_clamp_indirect = 0.0
scene.view_settings.view_transform = 'Standard'
bpy.context.view_layer.update()

# ---- added for rendering (the .blend has no active camera): camera
cam_auto = bpy.data.cameras.new('AutoCamera')
cam_auto.lens = 50.0
cam_auto.sensor_width = 36.0
cam_auto.clip_end = 1000.0
ob_auto_camera = bpy.data.objects.new('AutoCamera', cam_auto)
scene.collection.objects.link(ob_auto_camera)
ob_auto_camera.location = (0.24038, -0.288456, 0.192304)
ob_auto_camera.rotation_euler = (1.09748, -7.21219e-08, 0.694738)
scene.camera = ob_auto_camera
bpy.context.view_layer.update()
